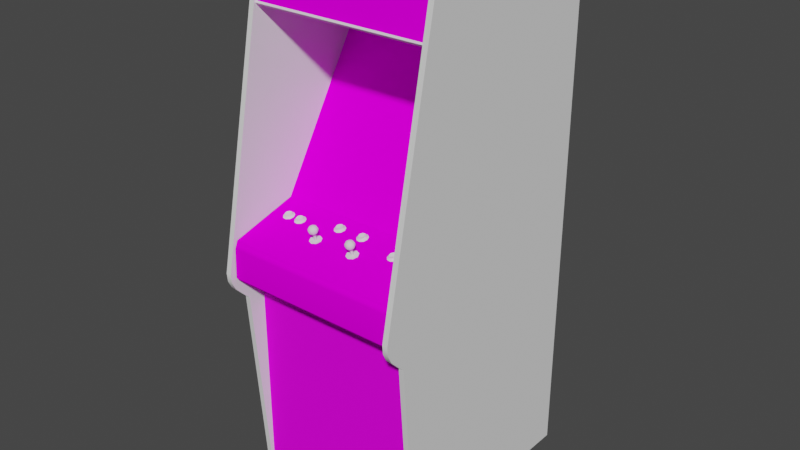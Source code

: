 # Source: cadash.blend  (saved by Blender 2.93.20; exported with 4.5.12 LTS)
import bpy
from mathutils import Matrix  # noqa: F401  (used for matrix-valued properties, if any)

bpy.ops.wm.read_factory_settings(use_empty=True)
scene = bpy.context.scene
scene.name = 'Scene'

# ---- images (referenced by path relative to the original .blend; pixels are not part of the script)
import os
ASSET_DIR = os.environ.get("B2B_ASSET_DIR", "")  # directory of the original .blend (textures are referenced by path, not embedded)
HERE = os.path.dirname(os.path.abspath(__file__))  # packed textures are extracted next to this script under _unpacked/

def load_image(name, relpath, width, height, colorspace="sRGB"):
    """Load a texture the original file referenced (path relative to the .blend, or extracted next to this script)."""
    p = next((c for c in (os.path.join(HERE, relpath), os.path.join(ASSET_DIR, relpath)) if relpath and os.path.exists(c)), "")
    if p:
        img = bpy.data.images.load(p, check_existing=True)
        img.name = name
    else:  # same state as the original file: an image datablock whose file is absent (Cycles renders it pink)
        img = bpy.data.images.new(name, width, height)
        img.source = "FILE"
        img.filepath = "//" + (relpath or name)
    img.colorspace_settings.name = colorspace
    return img
img_cadashmarqueemap_tiff = load_image('cadashmarqueemap.TIFF', 'cadashmarqueemap.TIFF', 1024, 1024, 'sRGB')
img_cadashmonitormap_tiff = load_image('cadashmonitormap.TIFF', 'cadashmonitormap.TIFF', 1024, 1024, 'sRGB')
img_cadashbezelmap_tiff = load_image('cadashbezelmap.TIFF', 'cadashbezelmap.TIFF', 1024, 1024, 'sRGB')
img_cadashcoindoormap_tiff = load_image('cadashcoindoormap.TIFF', 'cadashcoindoormap.TIFF', 1024, 1024, 'sRGB')
img_cadashcpomap_tiff = load_image('cadashcpomap.TIFF', 'cadashcpomap.TIFF', 1024, 1024, 'sRGB')

# ---- materials (node trees are filled in below, after node groups)
mat_cadashmarquee = bpy.data.materials.new('cadashmarquee')
mat_cadashmarquee.use_transparent_shadow = False
mat_cadashmarquee.roughness = 0.8807
mat_cadashmarquee.specular_intensity = 0.0
mat_cadashmonitor = bpy.data.materials.new('cadashmonitor')
mat_cadashmonitor.use_transparent_shadow = False
mat_cadashmonitor.roughness = 0.8807
mat_cadashmonitor.specular_intensity = 0.0
mat_cadashcabrear = bpy.data.materials.new('cadashcabrear')
mat_cadashcabrear.use_transparent_shadow = False
mat_cadashcabrear.roughness = 0.8807
mat_cadashcabrear.specular_intensity = 0.08627
mat_cadashbezel = bpy.data.materials.new('cadashbezel')
mat_cadashbezel.use_transparent_shadow = False
mat_cadashbezel.roughness = 0.8807
mat_cadashbezel.specular_intensity = 0.0
mat_cadashbluebuttons = bpy.data.materials.new('cadashbluebuttons')
mat_cadashbluebuttons.use_transparent_shadow = False
mat_cadashbluebuttons.roughness = 0.7934
mat_cadashbluebuttons.specular_intensity = 0.6275
mat_cadashredbuttons = bpy.data.materials.new('cadashredbuttons')
mat_cadashredbuttons.use_transparent_shadow = False
mat_cadashredbuttons.roughness = 0.7934
mat_cadashredbuttons.specular_intensity = 0.6275
mat_cadashwhitebuttons = bpy.data.materials.new('cadashwhitebuttons')
mat_cadashwhitebuttons.use_transparent_shadow = False
mat_cadashwhitebuttons.roughness = 0.7934
mat_cadashwhitebuttons.specular_intensity = 0.6275
mat_cadashcoindoor = bpy.data.materials.new('cadashcoindoor')
mat_cadashcoindoor.use_transparent_shadow = False
mat_cadashcoindoor.roughness = 0.8807
mat_cadashcoindoor.specular_intensity = 0.08627
mat_cadashcpo = bpy.data.materials.new('cadashcpo')
mat_cadashcpo.use_transparent_shadow = False
mat_cadashcpo.roughness = 0.8807
mat_cadashcpo.specular_intensity = 0.0
mat_cadashjoy1top = bpy.data.materials.new('cadashjoy1top')
mat_cadashjoy1top.use_transparent_shadow = False
mat_cadashjoy1top.roughness = 0.7934
mat_cadashjoy1top.specular_intensity = 0.6275
mat_cadashjoy1bottom = bpy.data.materials.new('cadashjoy1bottom')
mat_cadashjoy1bottom.use_transparent_shadow = False
mat_cadashjoy1bottom.roughness = 0.7934
mat_cadashjoy1bottom.specular_intensity = 0.6275
mat_cadashjoy2top = bpy.data.materials.new('cadashjoy2top')
mat_cadashjoy2top.use_transparent_shadow = False
mat_cadashjoy2top.roughness = 0.7934
mat_cadashjoy2top.specular_intensity = 0.6275
mat_cadashjoy2bottom = bpy.data.materials.new('cadashjoy2bottom')
mat_cadashjoy2bottom.use_transparent_shadow = False
mat_cadashjoy2bottom.roughness = 0.7934
mat_cadashjoy2bottom.specular_intensity = 0.6275
mat_cadashsideleftout = bpy.data.materials.new('cadashsideleftout')
mat_cadashsideleftout.use_transparent_shadow = False
mat_cadashsideleftout.roughness = 0.8807
mat_cadashsideleftout.specular_intensity = 0.08627
mat_cadashsideleftin = bpy.data.materials.new('cadashsideleftin')
mat_cadashsideleftin.use_transparent_shadow = False
mat_cadashsideleftin.roughness = 0.8807
mat_cadashsideleftin.specular_intensity = 0.0
mat_cadashtmoldleft = bpy.data.materials.new('cadashtmoldleft')
mat_cadashtmoldleft.use_transparent_shadow = False
mat_cadashtmoldleft.roughness = 0.8807
mat_cadashtmoldleft.specular_intensity = 0.6275
mat_cadashsiderightout = bpy.data.materials.new('cadashsiderightout')
mat_cadashsiderightout.use_transparent_shadow = False
mat_cadashsiderightout.roughness = 0.8807
mat_cadashsiderightout.specular_intensity = 0.08627
mat_cadashsiderightin = bpy.data.materials.new('cadashsiderightin')
mat_cadashsiderightin.use_transparent_shadow = False
mat_cadashsiderightin.roughness = 0.8807
mat_cadashsiderightin.specular_intensity = 0.0
mat_cadashtmoldright = bpy.data.materials.new('cadashtmoldright')
mat_cadashtmoldright.use_transparent_shadow = False
mat_cadashtmoldright.roughness = 0.8807
mat_cadashtmoldright.specular_intensity = 0.6275

# ---- node groups
ng_auto_smooth = bpy.data.node_groups.new('Auto Smooth', 'GeometryNodeTree')
_s = ng_auto_smooth.interface.new_socket(name='Geometry', in_out='OUTPUT', socket_type='NodeSocketGeometry')
_s = ng_auto_smooth.interface.new_socket(name='Geometry', in_out='INPUT', socket_type='NodeSocketGeometry')
_s = ng_auto_smooth.interface.new_socket(name='Angle', in_out='INPUT', socket_type='NodeSocketFloat')
_s.subtype = 'ANGLE'
_s.min_value = 0.0
_s.max_value = 3.142
ng_auto_smooth.is_modifier = True
_N = ng_auto_smooth.nodes; _L = ng_auto_smooth.links
n0 = _N.new('NodeGroupOutput'); n0.name = 'Group Output'; n0.location = (480, -100)
n1 = _N.new('NodeGroupInput'); n1.name = 'Group Input'; n1.location = (-420, -300)
n2 = _N.new('NodeGroupInput'); n2.name = 'Group Input.001'; n2.location = (-60, -100)
n3 = _N.new('GeometryNodeSetShadeSmooth'); n3.name = 'Set Shade Smooth'; n3.location = (120, -100)
n3.domain = 'EDGE'
n4 = _N.new('GeometryNodeSetShadeSmooth'); n4.name = 'Set Shade Smooth.001'; n4.location = (300, -100)
n5 = _N.new('GeometryNodeInputMeshEdgeAngle'); n5.name = 'Edge Angle'; n5.location = (-420, -220)
n6 = _N.new('GeometryNodeInputEdgeSmooth'); n6.name = 'Is Edge Smooth'; n6.location = (-60, -160)
n7 = _N.new('GeometryNodeInputShadeSmooth'); n7.name = 'Is Face Smooth'; n7.location = (-240, -340)
n8 = _N.new('FunctionNodeBooleanMath'); n8.name = 'Boolean Math'; n8.location = (-60, -220)
n9 = _N.new('FunctionNodeCompare'); n9.name = 'Compare'; n9.location = (-240, -180)
n9.operation = 'LESS_EQUAL'
_L.new(n5.outputs[0], n9.inputs[0])
_L.new(n4.outputs[0], n0.inputs[0])
_L.new(n1.outputs[1], n9.inputs[1])
_L.new(n9.outputs[0], n8.inputs[0])
_L.new(n7.outputs[0], n8.inputs[1])
_L.new(n2.outputs[0], n3.inputs[0])
_L.new(n6.outputs[0], n3.inputs[1])
_L.new(n3.outputs[0], n4.inputs[0])
_L.new(n8.outputs[0], n3.inputs[2])
n0.is_active_output = True

# ---- material node trees
mat_cadashmarquee.use_nodes = True; mat_cadashmarquee.node_tree.nodes.clear()
_N = mat_cadashmarquee.node_tree.nodes; _L = mat_cadashmarquee.node_tree.links
n0 = _N.new('ShaderNodeBsdfPrincipled'); n0.name = 'Principled BSDF'; n0.location = (10, 300)
n0.distribution = 'GGX'
n0.subsurface_method = 'BURLEY'
n0.inputs[2].default_value = 0.8807
n0.inputs[3].default_value = 1.45
n0.inputs[13].default_value = 0.0
n0.inputs[27].default_value = (0.0, 0.0, 0.0, 1.0)
n0.inputs[28].default_value = 1.0
n1 = _N.new('ShaderNodeOutputMaterial'); n1.name = 'Material Output'; n1.location = (300, 300)
n2 = _N.new('ShaderNodeTexImage'); n2.name = 'Image Texture'; n2.location = (-300, 600)
n2.image = img_cadashmarqueemap_tiff
_L.new(n0.outputs[0], n1.inputs[0])
_L.new(n2.outputs[0], n0.inputs[0])
n1.is_active_output = True
mat_cadashmonitor.use_nodes = True; mat_cadashmonitor.node_tree.nodes.clear()
_N = mat_cadashmonitor.node_tree.nodes; _L = mat_cadashmonitor.node_tree.links
n0 = _N.new('ShaderNodeBsdfPrincipled'); n0.name = 'Principled BSDF'; n0.location = (10, 300)
n0.distribution = 'GGX'
n0.subsurface_method = 'BURLEY'
n0.inputs[2].default_value = 0.8807
n0.inputs[3].default_value = 1.45
n0.inputs[13].default_value = 0.0
n0.inputs[27].default_value = (0.0, 0.0, 0.0, 1.0)
n0.inputs[28].default_value = 1.0
n1 = _N.new('ShaderNodeOutputMaterial'); n1.name = 'Material Output'; n1.location = (300, 300)
n2 = _N.new('ShaderNodeTexImage'); n2.name = 'Image Texture'; n2.location = (-300, 600)
n2.image = img_cadashmonitormap_tiff
_L.new(n0.outputs[0], n1.inputs[0])
_L.new(n2.outputs[0], n0.inputs[0])
n1.is_active_output = True
mat_cadashcabrear.use_nodes = True; mat_cadashcabrear.node_tree.nodes.clear()
_N = mat_cadashcabrear.node_tree.nodes; _L = mat_cadashcabrear.node_tree.links
n0 = _N.new('ShaderNodeBsdfPrincipled'); n0.name = 'Principled BSDF'; n0.location = (10, 300)
n0.distribution = 'GGX'
n0.subsurface_method = 'BURLEY'
n0.inputs[2].default_value = 0.8807
n0.inputs[3].default_value = 1.45
n0.inputs[13].default_value = 0.08627
n0.inputs[27].default_value = (0.0, 0.0, 0.0, 1.0)
n0.inputs[28].default_value = 1.0
n1 = _N.new('ShaderNodeOutputMaterial'); n1.name = 'Material Output'; n1.location = (300, 300)
_L.new(n0.outputs[0], n1.inputs[0])
n1.is_active_output = True
mat_cadashbezel.use_nodes = True; mat_cadashbezel.node_tree.nodes.clear()
_N = mat_cadashbezel.node_tree.nodes; _L = mat_cadashbezel.node_tree.links
n0 = _N.new('ShaderNodeBsdfPrincipled'); n0.name = 'Principled BSDF'; n0.location = (10, 300)
n0.distribution = 'GGX'
n0.subsurface_method = 'BURLEY'
n0.inputs[2].default_value = 0.8807
n0.inputs[3].default_value = 1.45
n0.inputs[13].default_value = 0.0
n0.inputs[27].default_value = (0.0, 0.0, 0.0, 1.0)
n0.inputs[28].default_value = 1.0
n1 = _N.new('ShaderNodeOutputMaterial'); n1.name = 'Material Output'; n1.location = (300, 300)
n2 = _N.new('ShaderNodeTexImage'); n2.name = 'Image Texture'; n2.location = (-300, 600)
n2.image = img_cadashbezelmap_tiff
_L.new(n0.outputs[0], n1.inputs[0])
_L.new(n2.outputs[0], n0.inputs[0])
n1.is_active_output = True
mat_cadashbluebuttons.use_nodes = True; mat_cadashbluebuttons.node_tree.nodes.clear()
_N = mat_cadashbluebuttons.node_tree.nodes; _L = mat_cadashbluebuttons.node_tree.links
n0 = _N.new('ShaderNodeBsdfPrincipled'); n0.name = 'Principled BSDF'; n0.location = (10, 300)
n0.distribution = 'GGX'
n0.subsurface_method = 'BURLEY'
n0.inputs[2].default_value = 0.7934
n0.inputs[3].default_value = 1.45
n0.inputs[13].default_value = 0.6275
n0.inputs[27].default_value = (0.0, 0.0, 0.0, 1.0)
n0.inputs[28].default_value = 1.0
n1 = _N.new('ShaderNodeOutputMaterial'); n1.name = 'Material Output'; n1.location = (300, 300)
_L.new(n0.outputs[0], n1.inputs[0])
n1.is_active_output = True
mat_cadashredbuttons.use_nodes = True; mat_cadashredbuttons.node_tree.nodes.clear()
_N = mat_cadashredbuttons.node_tree.nodes; _L = mat_cadashredbuttons.node_tree.links
n0 = _N.new('ShaderNodeBsdfPrincipled'); n0.name = 'Principled BSDF'; n0.location = (10, 300)
n0.distribution = 'GGX'
n0.subsurface_method = 'BURLEY'
n0.inputs[2].default_value = 0.7934
n0.inputs[3].default_value = 1.45
n0.inputs[13].default_value = 0.6275
n0.inputs[27].default_value = (0.0, 0.0, 0.0, 1.0)
n0.inputs[28].default_value = 1.0
n1 = _N.new('ShaderNodeOutputMaterial'); n1.name = 'Material Output'; n1.location = (300, 300)
_L.new(n0.outputs[0], n1.inputs[0])
n1.is_active_output = True
mat_cadashwhitebuttons.use_nodes = True; mat_cadashwhitebuttons.node_tree.nodes.clear()
_N = mat_cadashwhitebuttons.node_tree.nodes; _L = mat_cadashwhitebuttons.node_tree.links
n0 = _N.new('ShaderNodeBsdfPrincipled'); n0.name = 'Principled BSDF'; n0.location = (10, 300)
n0.distribution = 'GGX'
n0.subsurface_method = 'BURLEY'
n0.inputs[2].default_value = 0.7934
n0.inputs[3].default_value = 1.45
n0.inputs[13].default_value = 0.6275
n0.inputs[27].default_value = (0.0, 0.0, 0.0, 1.0)
n0.inputs[28].default_value = 1.0
n1 = _N.new('ShaderNodeOutputMaterial'); n1.name = 'Material Output'; n1.location = (300, 300)
_L.new(n0.outputs[0], n1.inputs[0])
n1.is_active_output = True
mat_cadashcoindoor.use_nodes = True; mat_cadashcoindoor.node_tree.nodes.clear()
_N = mat_cadashcoindoor.node_tree.nodes; _L = mat_cadashcoindoor.node_tree.links
n0 = _N.new('ShaderNodeBsdfPrincipled'); n0.name = 'Principled BSDF'; n0.location = (10, 300)
n0.distribution = 'GGX'
n0.subsurface_method = 'BURLEY'
n0.inputs[2].default_value = 0.8807
n0.inputs[3].default_value = 1.45
n0.inputs[13].default_value = 0.08627
n0.inputs[27].default_value = (0.0, 0.0, 0.0, 1.0)
n0.inputs[28].default_value = 1.0
n1 = _N.new('ShaderNodeOutputMaterial'); n1.name = 'Material Output'; n1.location = (300, 300)
n2 = _N.new('ShaderNodeTexImage'); n2.name = 'Image Texture'; n2.location = (-300, 600)
n2.image = img_cadashcoindoormap_tiff
_L.new(n0.outputs[0], n1.inputs[0])
_L.new(n2.outputs[0], n0.inputs[0])
n1.is_active_output = True
mat_cadashcpo.use_nodes = True; mat_cadashcpo.node_tree.nodes.clear()
_N = mat_cadashcpo.node_tree.nodes; _L = mat_cadashcpo.node_tree.links
n0 = _N.new('ShaderNodeBsdfPrincipled'); n0.name = 'Principled BSDF'; n0.location = (10, 300)
n0.distribution = 'GGX'
n0.subsurface_method = 'BURLEY'
n0.inputs[2].default_value = 0.8807
n0.inputs[3].default_value = 1.45
n0.inputs[13].default_value = 0.0
n0.inputs[27].default_value = (0.0, 0.0, 0.0, 1.0)
n0.inputs[28].default_value = 1.0
n1 = _N.new('ShaderNodeOutputMaterial'); n1.name = 'Material Output'; n1.location = (300, 300)
n2 = _N.new('ShaderNodeTexImage'); n2.name = 'Image Texture'; n2.location = (-300, 600)
n2.image = img_cadashcpomap_tiff
_L.new(n0.outputs[0], n1.inputs[0])
_L.new(n2.outputs[0], n0.inputs[0])
n1.is_active_output = True
mat_cadashjoy1top.use_nodes = True; mat_cadashjoy1top.node_tree.nodes.clear()
_N = mat_cadashjoy1top.node_tree.nodes; _L = mat_cadashjoy1top.node_tree.links
n0 = _N.new('ShaderNodeBsdfPrincipled'); n0.name = 'Principled BSDF'; n0.location = (10, 300)
n0.distribution = 'GGX'
n0.subsurface_method = 'BURLEY'
n0.inputs[2].default_value = 0.7934
n0.inputs[3].default_value = 1.45
n0.inputs[13].default_value = 0.6275
n0.inputs[27].default_value = (0.0, 0.0, 0.0, 1.0)
n0.inputs[28].default_value = 1.0
n1 = _N.new('ShaderNodeOutputMaterial'); n1.name = 'Material Output'; n1.location = (300, 300)
_L.new(n0.outputs[0], n1.inputs[0])
n1.is_active_output = True
mat_cadashjoy1bottom.use_nodes = True; mat_cadashjoy1bottom.node_tree.nodes.clear()
_N = mat_cadashjoy1bottom.node_tree.nodes; _L = mat_cadashjoy1bottom.node_tree.links
n0 = _N.new('ShaderNodeBsdfPrincipled'); n0.name = 'Principled BSDF'; n0.location = (10, 300)
n0.distribution = 'GGX'
n0.subsurface_method = 'BURLEY'
n0.inputs[2].default_value = 0.7934
n0.inputs[3].default_value = 1.45
n0.inputs[13].default_value = 0.6275
n0.inputs[27].default_value = (0.0, 0.0, 0.0, 1.0)
n0.inputs[28].default_value = 1.0
n1 = _N.new('ShaderNodeOutputMaterial'); n1.name = 'Material Output'; n1.location = (300, 300)
_L.new(n0.outputs[0], n1.inputs[0])
n1.is_active_output = True
mat_cadashjoy2top.use_nodes = True; mat_cadashjoy2top.node_tree.nodes.clear()
_N = mat_cadashjoy2top.node_tree.nodes; _L = mat_cadashjoy2top.node_tree.links
n0 = _N.new('ShaderNodeBsdfPrincipled'); n0.name = 'Principled BSDF'; n0.location = (10, 300)
n0.distribution = 'GGX'
n0.subsurface_method = 'BURLEY'
n0.inputs[2].default_value = 0.7934
n0.inputs[3].default_value = 1.45
n0.inputs[13].default_value = 0.6275
n0.inputs[27].default_value = (0.0, 0.0, 0.0, 1.0)
n0.inputs[28].default_value = 1.0
n1 = _N.new('ShaderNodeOutputMaterial'); n1.name = 'Material Output'; n1.location = (300, 300)
_L.new(n0.outputs[0], n1.inputs[0])
n1.is_active_output = True
mat_cadashjoy2bottom.use_nodes = True; mat_cadashjoy2bottom.node_tree.nodes.clear()
_N = mat_cadashjoy2bottom.node_tree.nodes; _L = mat_cadashjoy2bottom.node_tree.links
n0 = _N.new('ShaderNodeBsdfPrincipled'); n0.name = 'Principled BSDF'; n0.location = (10, 300)
n0.distribution = 'GGX'
n0.subsurface_method = 'BURLEY'
n0.inputs[2].default_value = 0.7934
n0.inputs[3].default_value = 1.45
n0.inputs[13].default_value = 0.6275
n0.inputs[27].default_value = (0.0, 0.0, 0.0, 1.0)
n0.inputs[28].default_value = 1.0
n1 = _N.new('ShaderNodeOutputMaterial'); n1.name = 'Material Output'; n1.location = (300, 300)
_L.new(n0.outputs[0], n1.inputs[0])
n1.is_active_output = True
mat_cadashsideleftout.use_nodes = True; mat_cadashsideleftout.node_tree.nodes.clear()
_N = mat_cadashsideleftout.node_tree.nodes; _L = mat_cadashsideleftout.node_tree.links
n0 = _N.new('ShaderNodeBsdfPrincipled'); n0.name = 'Principled BSDF'; n0.location = (10, 300)
n0.distribution = 'GGX'
n0.subsurface_method = 'BURLEY'
n0.inputs[2].default_value = 0.8807
n0.inputs[3].default_value = 1.45
n0.inputs[13].default_value = 0.08627
n0.inputs[27].default_value = (0.0, 0.0, 0.0, 1.0)
n0.inputs[28].default_value = 1.0
n1 = _N.new('ShaderNodeOutputMaterial'); n1.name = 'Material Output'; n1.location = (300, 300)
_L.new(n0.outputs[0], n1.inputs[0])
n1.is_active_output = True
mat_cadashsideleftin.use_nodes = True; mat_cadashsideleftin.node_tree.nodes.clear()
_N = mat_cadashsideleftin.node_tree.nodes; _L = mat_cadashsideleftin.node_tree.links
n0 = _N.new('ShaderNodeBsdfPrincipled'); n0.name = 'Principled BSDF'; n0.location = (10, 300)
n0.distribution = 'GGX'
n0.subsurface_method = 'BURLEY'
n0.inputs[2].default_value = 0.8807
n0.inputs[3].default_value = 1.45
n0.inputs[13].default_value = 0.0
n0.inputs[27].default_value = (0.0, 0.0, 0.0, 1.0)
n0.inputs[28].default_value = 1.0
n1 = _N.new('ShaderNodeOutputMaterial'); n1.name = 'Material Output'; n1.location = (300, 300)
_L.new(n0.outputs[0], n1.inputs[0])
n1.is_active_output = True
mat_cadashtmoldleft.use_nodes = True; mat_cadashtmoldleft.node_tree.nodes.clear()
_N = mat_cadashtmoldleft.node_tree.nodes; _L = mat_cadashtmoldleft.node_tree.links
n0 = _N.new('ShaderNodeBsdfPrincipled'); n0.name = 'Principled BSDF'; n0.location = (10, 300)
n0.distribution = 'GGX'
n0.subsurface_method = 'BURLEY'
n0.inputs[2].default_value = 0.8807
n0.inputs[3].default_value = 1.45
n0.inputs[13].default_value = 0.6275
n0.inputs[27].default_value = (0.0, 0.0, 0.0, 1.0)
n0.inputs[28].default_value = 1.0
n1 = _N.new('ShaderNodeOutputMaterial'); n1.name = 'Material Output'; n1.location = (300, 300)
_L.new(n0.outputs[0], n1.inputs[0])
n1.is_active_output = True
mat_cadashsiderightout.use_nodes = True; mat_cadashsiderightout.node_tree.nodes.clear()
_N = mat_cadashsiderightout.node_tree.nodes; _L = mat_cadashsiderightout.node_tree.links
n0 = _N.new('ShaderNodeBsdfPrincipled'); n0.name = 'Principled BSDF'; n0.location = (10, 300)
n0.distribution = 'GGX'
n0.subsurface_method = 'BURLEY'
n0.inputs[2].default_value = 0.8807
n0.inputs[3].default_value = 1.45
n0.inputs[13].default_value = 0.08627
n0.inputs[27].default_value = (0.0, 0.0, 0.0, 1.0)
n0.inputs[28].default_value = 1.0
n1 = _N.new('ShaderNodeOutputMaterial'); n1.name = 'Material Output'; n1.location = (300, 300)
_L.new(n0.outputs[0], n1.inputs[0])
n1.is_active_output = True
mat_cadashsiderightin.use_nodes = True; mat_cadashsiderightin.node_tree.nodes.clear()
_N = mat_cadashsiderightin.node_tree.nodes; _L = mat_cadashsiderightin.node_tree.links
n0 = _N.new('ShaderNodeBsdfPrincipled'); n0.name = 'Principled BSDF'; n0.location = (10, 300)
n0.distribution = 'GGX'
n0.subsurface_method = 'BURLEY'
n0.inputs[2].default_value = 0.8807
n0.inputs[3].default_value = 1.45
n0.inputs[13].default_value = 0.0
n0.inputs[27].default_value = (0.0, 0.0, 0.0, 1.0)
n0.inputs[28].default_value = 1.0
n1 = _N.new('ShaderNodeOutputMaterial'); n1.name = 'Material Output'; n1.location = (300, 300)
_L.new(n0.outputs[0], n1.inputs[0])
n1.is_active_output = True
mat_cadashtmoldright.use_nodes = True; mat_cadashtmoldright.node_tree.nodes.clear()
_N = mat_cadashtmoldright.node_tree.nodes; _L = mat_cadashtmoldright.node_tree.links
n0 = _N.new('ShaderNodeBsdfPrincipled'); n0.name = 'Principled BSDF'; n0.location = (10, 300)
n0.distribution = 'GGX'
n0.subsurface_method = 'BURLEY'
n0.inputs[2].default_value = 0.8807
n0.inputs[3].default_value = 1.45
n0.inputs[13].default_value = 0.6275
n0.inputs[27].default_value = (0.0, 0.0, 0.0, 1.0)
n0.inputs[28].default_value = 1.0
n1 = _N.new('ShaderNodeOutputMaterial'); n1.name = 'Material Output'; n1.location = (300, 300)
_L.new(n0.outputs[0], n1.inputs[0])
n1.is_active_output = True

# ---- world
world_world = bpy.data.worlds.new('World'); scene.world = world_world
world_world.use_nodes = True; world_world.node_tree.nodes.clear()
_N = world_world.node_tree.nodes; _L = world_world.node_tree.links
n0 = _N.new('ShaderNodeOutputWorld'); n0.name = 'World Output'; n0.location = (300, 300)
n1 = _N.new('ShaderNodeBackground'); n1.name = 'Background'; n1.location = (10, 300)
n1.inputs[0].default_value = (0.05088, 0.05088, 0.05088, 1.0)
_L.new(n1.outputs[0], n0.inputs[0])
n0.is_active_output = True
world_world.color = (0.05088, 0.05088, 0.05088)
world_world.use_sun_shadow = False
world_world.sun_shadow_jitter_overblur = 0.0

# ---- meshes
me_cadash = bpy.data.meshes.new('cadash')
me_cadash.from_pydata([(0.306, 0.6196, 0.03308), (0.306, 0.8087, -0.002882), (-0.293, 0.6196, 0.03308), (-0.293, 0.8087, -0.002882), (-0.2605, 0.01669, -0.139), (-0.08807, 0.01669, -0.139), (-0.08807, 0.1602, -0.1792), (-0.2605, 0.1401, -0.2129), (0.0844, 0.1602, -0.1792), (0.2569, 0.1401, -0.2129), (0.2569, 0.2634, -0.2871), (0.0844, 0.3868, -0.361), (-0.08807, 0.3868, -0.361), (-0.08807, 0.2835, -0.2535), (0.0844, 0.2835, -0.2535), (-0.2605, 0.2634, -0.2871), (0.0844, 0.01669, -0.139), (-0.2605, 0.3868, -0.361), (0.2569, 0.01669, -0.139), (0.2569, 0.3868, -0.361), (-0.2946, -0.9768, -0.6487), (-0.2946, 0.6896, -0.6487), (0.3048, -0.9768, -0.6487), (0.3048, 0.6896, -0.6487), (-0.2946, 0.8157, -0.002495), (0.3048, 0.8029, 0.001372), (-0.2946, 0.8126, 0.00988), (-0.2946, 0.8029, 0.001372), (0.3048, 0.8126, 0.00988), (0.3048, 0.8157, -0.002495), (0.3041, -0.01579, -0.05393), (-0.2942, 0.5074, -0.371), (-0.2942, -0.01579, -0.05393), (0.3041, 0.5074, -0.371), (0.3025, -0.969, -0.6328), (0.3025, 0.6668, -0.6328), (-0.2919, -0.969, -0.6328), (-0.2919, 0.8033, -0.01912), (-0.2919, 0.6668, -0.6328), (0.3025, 0.8033, -0.01912), (-0.2292, -0.02353, 0.01491), (-0.2207, -0.02082, 0.0238), (-0.2277, -0.02198, 0.02767), (-0.2277, -0.02701, 0.02767), (-0.2358, -0.02159, 0.02651), (-0.2199, -0.02159, 0.006786), (-0.2277, -0.02043, 0.002532), (-0.2358, -0.01618, 0.006013), (-0.2366, -0.02082, 0.004079), (-0.2199, -0.02585, 0.02303), (-0.2168, -0.02353, 0.01491), (-0.2424, -0.02469, 0.01916), (-0.2424, -0.02237, 0.01065), (-0.2478, -0.02507, 0.007946), (-0.2478, -0.02817, 0.02071), (-0.2393, -0.03087, 0.03038), (-0.2366, -0.02662, 0.02612), (-0.2412, -0.02005, 0.02032), (-0.2153, -0.02971, 0.02612), (-0.2153, -0.02353, 0.002532), (-0.2412, -0.01773, 0.0122), (-0.2207, -0.01695, 0.00872), (-0.2277, -0.01579, 0.004852), (-0.2265, -0.03126, 0.03231), (-0.2107, -0.02662, 0.01413), (-0.2265, -0.02198, -0.004042), (-0.2393, -0.02237, -0.001722), (-0.2176, -0.01889, 0.01607), (-0.1735, -0.02082, 0.0238), (-0.1704, -0.01889, 0.01607), (-0.182, -0.02353, 0.01491), (-0.1952, -0.02237, 0.01065), (-0.1952, -0.02469, 0.01916), (-0.1697, -0.02353, 0.01491), (-0.1728, -0.02585, 0.02303), (-0.1681, -0.02971, 0.02612), (-0.1894, -0.02662, 0.02612), (-0.1805, -0.02701, 0.02767), (-0.1805, -0.02043, 0.002532), (-0.1894, -0.02082, 0.004079), (-0.1728, -0.02159, 0.006786), (-0.1635, -0.02662, 0.01413), (-0.1805, -0.02198, 0.02767), (-0.1886, -0.02159, 0.02651), (-0.1921, -0.03087, 0.03038), (-0.2006, -0.02507, 0.007946), (-0.1793, -0.02198, -0.004042), (-0.194, -0.01773, 0.0122), (-0.194, -0.02005, 0.02032), (-0.1805, -0.01579, 0.004852), (-0.1886, -0.01618, 0.006013), (-0.1735, -0.01695, 0.00872), (-0.1793, -0.03126, 0.03231), (-0.2006, -0.02817, 0.02071), (-0.1681, -0.02353, 0.002532), (-0.1921, -0.02237, -0.001722), (0.1935, -0.01889, 0.01607), (0.1819, -0.02353, 0.01491), (0.1691, -0.02237, 0.01065), (0.1691, -0.02469, 0.01916), (0.1946, -0.02353, 0.01491), (0.1915, -0.02585, 0.02303), (0.1958, -0.02971, 0.02612), (0.1749, -0.02662, 0.02612), (0.1834, -0.02701, 0.02767), (0.1908, -0.02082, 0.0238), (0.1834, -0.02043, 0.002532), (0.1749, -0.02082, 0.004079), (0.1915, -0.02159, 0.006786), (0.2004, -0.02662, 0.01413), (0.1834, -0.02198, 0.02767), (0.1753, -0.02159, 0.02651), (0.1718, -0.03087, 0.03038), (0.1633, -0.02507, 0.007946), (0.1846, -0.02198, -0.004042), (0.1699, -0.01773, 0.0122), (0.1699, -0.02005, 0.02032), (0.1834, -0.01579, 0.004852), (0.1753, -0.01618, 0.006013), (0.1908, -0.01695, 0.00872), (0.1846, -0.03126, 0.03231), (0.1633, -0.02817, 0.02071), (0.1958, -0.02353, 0.002532), (0.1718, -0.02237, -0.001722), (0.2321, -0.02198, 0.02767), (0.2306, -0.02353, 0.01491), (0.2395, -0.02082, 0.0238), (0.2325, -0.02701, 0.02767), (0.2403, -0.02585, 0.02303), (0.2433, -0.02353, 0.01491), (0.2422, -0.01889, 0.01607), (0.2403, -0.02159, 0.006786), (0.2325, -0.02043, 0.002532), (0.2236, -0.02082, 0.004079), (0.2178, -0.02469, 0.01916), (0.2178, -0.02237, 0.01065), (0.2124, -0.02507, 0.007946), (0.2124, -0.02817, 0.02071), (0.2205, -0.03087, 0.03038), (0.2236, -0.02662, 0.02612), (0.2333, -0.02198, -0.004042), (0.2205, -0.02237, -0.001722), (0.2449, -0.02971, 0.02612), (0.224, -0.01618, 0.006013), (0.2395, -0.01695, 0.00872), (0.2321, -0.01579, 0.004852), (0.2333, -0.03126, 0.03231), (0.2491, -0.02662, 0.01413), (0.2449, -0.02353, 0.002532), (0.224, -0.02159, 0.02651), (0.219, -0.02005, 0.02032), (0.219, -0.01773, 0.0122), (-0.04167, -0.0154, 0.003692), (-0.04321, -0.01695, -0.009456), (-0.05481, -0.01347, -0.003655), (-0.04979, -0.01502, 0.002145), (-0.03432, -0.01424, -0.000175), (-0.04128, -0.02043, 0.003305), (-0.04128, -0.01386, -0.02144), (-0.05017, -0.01424, -0.0199), (-0.04979, -0.009604, -0.01796), (-0.03354, -0.01502, -0.01719), (-0.03354, -0.01927, -0.0009484), (-0.03045, -0.01734, -0.009069), (-0.03161, -0.01231, -0.007909), (-0.03432, -0.01038, -0.01526), (-0.06139, -0.0185, -0.01603), (-0.06139, -0.02159, -0.003655), (-0.05597, -0.01811, -0.004816), (-0.05017, -0.02005, 0.001759), (-0.05327, -0.0243, 0.006013), (-0.04051, -0.0154, -0.02802), (-0.05327, -0.01579, -0.0257), (-0.05597, -0.01618, -0.01332), (-0.0289, -0.02314, 0.002145), (-0.05481, -0.01115, -0.01178), (-0.04167, -0.009218, -0.01951), (-0.04051, -0.02469, 0.008333), (-0.02465, -0.02005, -0.009843), (-0.0289, -0.01695, -0.02144), (0.05385, -0.01424, -0.000175), (0.04496, -0.01695, -0.009456), (0.0322, -0.01618, -0.01332), (0.0322, -0.01811, -0.004816), (0.03336, -0.01347, -0.003655), (0.05772, -0.01734, -0.009069), (0.05463, -0.01927, -0.0009484), (0.05927, -0.02314, 0.002145), (0.038, -0.02005, 0.001759), (0.04689, -0.02043, 0.003306), (0.05656, -0.01231, -0.007909), (0.04689, -0.01386, -0.02144), (0.038, -0.01424, -0.0199), (0.03877, -0.009604, -0.01796), (0.03336, -0.01115, -0.01178), (0.05463, -0.01502, -0.01719), (0.06352, -0.02005, -0.009843), (0.04689, -0.009218, -0.01951), (0.03877, -0.01502, 0.002145), (0.04689, -0.0154, 0.003692), (0.03529, -0.0243, 0.006013), (0.02678, -0.0185, -0.01603), (0.04805, -0.0154, -0.02802), (0.05385, -0.01038, -0.01526), (0.04805, -0.02469, 0.008333), (0.02678, -0.02159, -0.003655), (0.05927, -0.01695, -0.02144), (0.03529, -0.01579, -0.0257), (0.3044, -0.976, 0.07717), (0.3044, -0.2037, 0.07756), (-0.2938, -0.2037, 0.07756), (-0.2938, -0.976, 0.07717), (0.3068, -0.008057, -0.0578), (-0.2915, -0.008057, -0.0578), (-0.2915, -0.06877, 0.1723), (0.3068, -0.1898, 0.1858), (-0.2915, -0.09314, 0.182), (0.3068, -0.2033, 0.07291), (-0.2915, -0.203, 0.1769), (-0.2915, -0.2033, 0.07291), (-0.2915, -0.1898, 0.1858), (0.3068, -0.203, 0.1769), (0.3068, -0.09314, 0.182), (0.3068, -0.06877, 0.1723), (-0.08382, 0.009345, 0.06441), (-0.08188, 0.01012, 0.07291), (-0.07995, 0.01128, 0.06866), (-0.06796, 0.009345, 0.06441), (-0.0757, 0.01012, 0.06131), (-0.0757, 0.01167, 0.06711), (-0.08382, 0.005091, 0.07988), (-0.0757, 0.004318, 0.08297), (-0.0757, 0.008572, 0.07872), (-0.08691, 0.007411, 0.07214), (-0.06912, 0.006638, 0.0791), (-0.06448, 0.007025, 0.07214), (-0.0699, 0.01012, 0.07291), (-0.07299, 0.01012, 0.07601), (-0.07376, 0.01128, 0.0733), (-0.07415, 0.01089, 0.07485), (-0.07724, 0.01089, 0.07485), (-0.0757, 0.01089, 0.07523), (-0.07415, 0.01167, 0.07175), (-0.0757, 0.01205, 0.07137), (-0.0757, 0.01167, 0.0733), (-0.07724, 0.01167, 0.07175), (-0.07802, 0.01128, 0.0733), (-0.08614, -0.01231, 0.07756), (-0.0757, -0.01347, 0.08181), (-0.0757, -0.007671, 0.08529), (-0.06448, -0.01038, 0.0791), (-0.05945, -0.003417, 0.06943), (-0.06448, -0.003417, 0.08104), (-0.08188, -0.01424, 0.06015), (-0.09001, -0.009991, 0.06789), (-0.08614, -0.007284, 0.05783), (-0.0757, -0.006124, 0.05397), (-0.06564, -0.007284, 0.05783), (-0.07995, 0.008958, 0.07717), (-0.07144, 0.01128, 0.06866), (-0.0757, -0.01386, 0.05783), (-0.06603, 0.002384, 0.08104), (-0.08459, -0.01579, 0.06634), (-0.06139, -0.009991, 0.06789), (-0.06719, -0.0154, 0.07523), (-0.061, 0.003157, 0.07098), (-0.06526, 0.005478, 0.06093), (-0.08188, -0.01734, 0.07214), (-0.0873, -0.000323, 0.05822), (-0.09078, 0.003157, 0.07098), (-0.08614, 0.005478, 0.06093), (-0.0757, 0.0008371, 0.05358), (-0.09233, -0.003417, 0.06943), (-0.08614, 0.0004505, 0.08142), (-0.0757, 0.006638, 0.05667), (-0.0641, -0.000323, 0.05822), (-0.0873, -0.006124, 0.08065), (-0.0757, -0.0007097, 0.08529), (-0.0757, -0.01811, 0.07485), (-0.09619, -0.03861, 0.06015), (-0.09001, -0.04209, 0.07407), (-0.07879, -0.03938, 0.06325), (-0.0757, -0.03358, 0.04082), (-0.09001, -0.03474, 0.04662), (-0.07144, -0.01579, 0.06634), (-0.05559, -0.03861, 0.06015), (-0.06139, -0.03474, 0.04662), (-0.0757, -0.04364, 0.07988), (-0.06139, -0.04209, 0.07407), (-0.07299, -0.03938, 0.06325), (-0.07299, -0.01657, 0.06905), (-0.06719, -0.01579, 0.06634), (-0.07144, -0.03861, 0.06015), (-0.07879, -0.03783, 0.05745), (-0.07995, -0.03861, 0.06015), (-0.0757, -0.03745, 0.05629), (-0.07995, -0.01579, 0.06634), (-0.07879, -0.01657, 0.06905), (-0.07879, -0.01502, 0.06325), (-0.0757, -0.01502, 0.06209), (-0.06951, -0.01734, 0.07214), (-0.06951, -0.01424, 0.06015), (-0.0757, -0.03938, 0.06441), (-0.0757, -0.01695, 0.07021), (-0.07299, -0.03783, 0.05745), (-0.07299, -0.01502, 0.06325), (0.0759, 0.009345, 0.06441), (0.06778, 0.01012, 0.06131), (0.06778, 0.01167, 0.06711), (0.06004, 0.009345, 0.06441), (0.05656, 0.007411, 0.07214), (0.06159, 0.01012, 0.07291), (0.06352, 0.01128, 0.06866), (0.06004, 0.005091, 0.07988), (0.06778, 0.004318, 0.08297), (0.06778, 0.008572, 0.07872), (0.07474, 0.006638, 0.0791), (0.07899, 0.007411, 0.07214), (0.07396, 0.01012, 0.07291), (0.07087, 0.01012, 0.07601), (0.0701, 0.01128, 0.0733), (0.06932, 0.01089, 0.07485), (0.06623, 0.01089, 0.07485), (0.06778, 0.01089, 0.07523), (0.06932, 0.01167, 0.07175), (0.06778, 0.01205, 0.07137), (0.06584, 0.01128, 0.0733), (0.06778, 0.01167, 0.0733), (0.06623, 0.01167, 0.07175), (0.05772, -0.01231, 0.07756), (0.06778, -0.01347, 0.08181), (0.06778, -0.007284, 0.08529), (0.07899, -0.01038, 0.0791), (0.0844, -0.003417, 0.06943), (0.07938, -0.003417, 0.08104), (0.05347, -0.009991, 0.06789), (0.05772, -0.007284, 0.05783), (0.06778, -0.006124, 0.05397), (0.07783, -0.007284, 0.05783), (0.06352, 0.008958, 0.07717), (0.07203, 0.01128, 0.06866), (0.06778, -0.01386, 0.05783), (0.07744, 0.002384, 0.08104), (0.07667, -0.01579, 0.06634), (0.08208, -0.009991, 0.06789), (0.07396, -0.01424, 0.06015), (0.07628, -0.0154, 0.07523), (0.06778, -0.01695, 0.07021), (0.08286, 0.003157, 0.07098), (0.07822, 0.005478, 0.06093), (0.06778, 0.0008371, 0.05358), (0.05733, 0.005478, 0.06093), (0.06778, 0.006638, 0.05667), (0.07938, -0.000323, 0.05822), (0.05115, -0.003417, 0.06943), (0.05733, 0.0004505, 0.08142), (0.05308, 0.003157, 0.07098), (0.05617, -0.000323, 0.05822), (0.05617, -0.006124, 0.08065), (0.06778, -0.0007097, 0.08529), (0.05888, -0.01579, 0.06634), (0.06159, -0.01424, 0.06015), (0.06778, -0.01811, 0.07485), (0.06159, -0.01734, 0.07214), (0.06352, -0.01579, 0.06634), (0.07396, -0.01734, 0.07214), (0.05347, -0.04209, 0.07407), (0.06778, -0.04364, 0.07988), (0.06778, -0.03938, 0.06441), (0.07087, -0.01657, 0.06905), (0.07087, -0.03783, 0.05745), (0.06778, -0.01502, 0.06209), (0.07087, -0.01502, 0.06325), (0.08827, -0.03861, 0.06054), (0.08208, -0.03474, 0.04662), (0.06778, -0.03358, 0.04082), (0.05347, -0.03474, 0.04662), (0.06468, -0.03783, 0.05745), (0.08208, -0.04209, 0.07407), (0.06468, -0.01657, 0.06905), (0.04767, -0.03861, 0.06054), (0.06468, -0.03938, 0.06325), (0.06352, -0.03861, 0.06054), (0.06778, -0.03745, 0.05629), (0.07087, -0.03938, 0.06325), (0.07203, -0.01579, 0.06634), (0.06468, -0.01502, 0.06325), (0.07203, -0.03861, 0.06054), (-0.3112, -0.9776, 0.08452), (-0.3112, -0.9779, -0.6591), (-0.2934, -0.2819, 0.1375), (-0.3112, -0.1732, 0.2063), (-0.3112, -0.2819, 0.1375), (-0.3112, 0.6973, -0.6591), (-0.2934, 0.6973, -0.6591), (-0.3112, 0.8245, 0.005239), (-0.2934, 0.8245, 0.005239), (-0.2934, -0.9779, -0.6591), (-0.2934, -0.9776, 0.08452), (-0.2934, -0.2289, 0.1905), (-0.3112, -0.2289, 0.1905), (-0.2934, -0.2022, 0.2036), (-0.2934, -0.1732, 0.2063), (-0.3112, -0.2022, 0.2036), (0.3037, -0.9752, 0.08452), (0.3037, -0.1732, 0.2063), (0.3037, -0.2289, 0.1905), (0.3215, 0.6973, -0.6591), (0.3215, -0.9752, 0.08452), (0.3215, 0.8245, 0.005239), (0.3215, -0.1732, 0.2063), (0.3215, -0.2022, 0.2036), (0.3215, -0.2819, 0.1375), (0.3037, 0.8245, 0.005239), (0.3037, -0.2819, 0.1375), (0.3037, 0.6973, -0.6591), (0.3215, -0.9779, -0.6591), (0.3037, -0.9779, -0.6591), (0.3215, -0.2289, 0.1905), (0.3037, -0.2022, 0.2036), (0.3041, 0.5059, -0.3819), (-0.2942, 0.6161, 0.03656), (0.3041, 0.4939, -0.3753), (-0.2942, 0.5059, -0.3819), (0.3041, 0.6227, 0.04159), (-0.2942, 0.6269, 0.03463), (-0.2942, 0.6227, 0.04159), (0.3041, 0.6269, 0.03463), (-0.2942, 0.4939, -0.3753), (0.3041, 0.6161, 0.03656)], [], [(6, 8, 14, 13), (12, 17, 15, 13), (364, 386, 377, 382), (429, 424, 426, 421), (424, 427, 425, 426), (25, 28, 26, 27), (10, 14, 8, 9), (14, 10, 19, 11), (6, 7, 4, 5), (334, 342, 359, 331), (217, 221, 218, 219), (213, 214, 223, 212), (392, 388, 398, 390), (391, 403, 401, 402), (3, 2, 0, 1), (422, 420, 423, 428), (407, 416, 417, 415), (42, 41, 40), (68, 82, 77, 74), (57, 44, 40), (203, 190, 185, 195), (87, 90, 79, 71), (74, 73, 69, 68), (232, 258, 230, 231), (200, 204, 189, 188), (150, 151, 135, 134), (84, 92, 77, 76), (162, 157, 177, 174), (131, 129, 147, 148), (47, 60, 40), (61, 62, 40), (45, 50, 64, 59), (81, 94, 80, 73), (86, 95, 79, 78), (111, 116, 99, 103), (82, 83, 76, 77), (41, 67, 40), (228, 224, 226, 229), (90, 89, 78, 79), (144, 130, 129, 131), (67, 61, 40), (44, 42, 40), (62, 47, 40), (60, 57, 40), (68, 69, 70), (292, 304, 305, 284), (58, 64, 50, 49), (124, 149, 139, 127), (115, 118, 107, 98), (159, 173, 175, 160), (170, 177, 157, 169), (83, 82, 70), (186, 189, 204, 187), (53, 54, 51, 52), (55, 63, 43, 56), (87, 88, 70), (89, 90, 70), (61, 67, 50, 45), (69, 91, 70), (250, 252, 249, 248), (56, 51, 54, 55), (59, 65, 46, 45), (66, 53, 52, 48), (62, 61, 45, 46), (272, 276, 273, 269), (51, 56, 44, 57), (105, 110, 104, 101), (82, 68, 70), (91, 89, 70), (88, 83, 70), (90, 87, 70), (105, 96, 97), (57, 60, 52, 51), (135, 133, 141, 136), (130, 126, 128, 129), (180, 199, 189, 186), (299, 305, 304, 295), (75, 81, 73, 74), (111, 110, 97), (113, 121, 99, 98), (142, 147, 129, 128), (359, 342, 316, 314), (115, 116, 97), (117, 118, 97), (354, 358, 355, 356), (96, 119, 97), (238, 242, 243, 244), (291, 301, 257, 263), (173, 159, 172, 166), (128, 127, 146, 142), (48, 52, 60, 47), (199, 198, 188, 189), (198, 184, 183, 188), (255, 254, 272, 268), (110, 105, 97), (119, 117, 97), (116, 111, 97), (118, 115, 97), (124, 126, 125), (150, 149, 125), (101, 100, 96, 105), (156, 152, 157, 162), (47, 62, 46, 48), (85, 93, 72, 71), (101, 104, 120, 102), (202, 207, 192, 191), (98, 107, 123, 113), (159, 158, 171, 172), (315, 339, 313, 314), (143, 151, 125), (144, 145, 125), (342, 348, 317, 316), (224, 233, 225, 226), (358, 331, 359, 355), (83, 88, 72, 76), (88, 87, 71, 72), (126, 130, 125), (179, 171, 158, 161), (251, 275, 266, 265), (119, 96, 100, 108), (134, 139, 149, 150), (130, 144, 125), (149, 124, 125), (145, 143, 125), (151, 150, 125), (152, 156, 153), (154, 155, 153), (89, 91, 80, 78), (67, 41, 49, 50), (194, 193, 192, 182), (201, 205, 183, 182), (76, 72, 93, 84), (140, 141, 133, 132), (187, 196, 185, 186), (160, 175, 153), (165, 176, 153), (191, 195, 206, 202), (138, 146, 127, 139), (233, 230, 258, 225), (196, 206, 195, 185), (333, 353, 349, 348), (160, 176, 158, 159), (197, 203, 195, 191), (176, 165, 161, 158), (156, 164, 153), (136, 137, 134, 135), (249, 276, 247, 248), (347, 379, 381, 368), (164, 165, 153), (155, 152, 153), (176, 160, 153), (175, 154, 153), (180, 190, 181), (154, 175, 173, 168), (109, 122, 108, 100), (193, 197, 191, 192), (152, 155, 169, 157), (103, 99, 121, 112), (198, 199, 181), (239, 238, 244, 241), (182, 192, 207, 201), (48, 46, 65, 66), (194, 184, 181), (197, 193, 181), (165, 164, 163, 161), (190, 203, 181), (74, 77, 92, 75), (168, 173, 166, 167), (78, 80, 94, 86), (114, 123, 107, 106), (118, 117, 106, 107), (42, 44, 56, 43), (356, 351, 357, 354), (164, 156, 162, 163), (117, 119, 108, 106), (199, 180, 181), (203, 197, 181), (184, 198, 181), (193, 194, 181), (35, 39, 37, 38), (394, 397, 389, 393), (220, 218, 221, 215), (405, 419, 411, 410), (404, 417, 416, 408), (410, 409, 413, 405), (317, 306, 340, 318), (307, 309, 312, 308), (71, 79, 95, 85), (234, 235, 236), (308, 340, 306, 307), (237, 238, 239), (232, 237, 239), (321, 320, 327, 323), (328, 326, 327, 325), (322, 323, 327, 326), (245, 246, 244), (243, 245, 244), (275, 251, 263, 257), (169, 168, 167, 170), (139, 134, 137, 138), (345, 341, 337, 338), (188, 183, 205, 200), (310, 313, 339, 311), (49, 43, 63, 58), (323, 322, 339, 315), (231, 234, 232), (269, 273, 230, 233), (343, 345, 338, 344), (313, 310, 356, 355), (277, 261, 234, 231), (290, 284, 291, 300), (273, 277, 231, 230), (268, 271, 256, 255), (348, 342, 334, 333), (126, 124, 127, 128), (352, 349, 353, 350), (131, 132, 145, 144), (270, 274, 271, 268), (358, 354, 335, 329), (264, 263, 250), (248, 264, 250), (349, 352, 307, 306), (276, 272, 254, 247), (168, 169, 155, 154), (16, 18, 9, 8), (350, 353, 338, 337), (91, 69, 73, 80), (303, 290, 300, 278), (265, 261, 252, 251), (267, 278, 248, 247), (348, 349, 306, 317), (360, 363, 329, 335), (309, 307, 352, 351), (252, 261, 277, 249), (234, 236, 237), (232, 234, 237), (232, 239, 241), (300, 291, 263, 264), (242, 238, 236, 259), (324, 320, 318, 340), (308, 312, 328, 325), (245, 243, 229, 226), (281, 294, 279, 280), (237, 236, 238), (294, 293, 283, 279), (362, 365, 346, 330), (116, 115, 98, 99), (184, 194, 182, 183), (240, 246, 225, 258), (305, 299, 260, 301), (383, 377, 386, 371), (304, 292, 285, 286), (294, 281, 297, 296), (311, 339, 322, 326), (379, 347, 362, 363), (289, 302, 287, 288), (374, 375, 383, 370), (385, 372, 345, 343), (371, 386, 361, 341), (298, 296, 262, 253), (253, 260, 299, 298), (261, 265, 235, 234), (370, 383, 371, 372), (290, 303, 302, 289), (288, 285, 292, 289), (289, 292, 284, 290), (110, 111, 103, 104), (235, 227, 259, 236), (148, 140, 132, 131), (229, 259, 227, 228), (316, 317, 318), (102, 109, 100, 101), (319, 320, 321), (315, 319, 321), (324, 325, 327), (365, 343, 344, 346), (250, 263, 251, 252), (355, 359, 314, 313), (320, 324, 327), (337, 336, 357, 350), (332, 334, 331, 330), (228, 227, 266, 274), (341, 361, 336, 337), (284, 305, 301, 291), (174, 178, 163, 162), (161, 163, 178, 179), (311, 312, 309, 310), (314, 316, 315), (363, 362, 330, 329), (301, 260, 256, 257), (361, 360, 335, 336), (295, 304, 286, 282), (326, 328, 312, 311), (112, 120, 104, 103), (267, 262, 296, 297), (297, 303, 278, 267), (233, 224, 270, 269), (268, 272, 269, 270), (262, 267, 247, 254), (143, 145, 132, 133), (350, 357, 351, 352), (274, 266, 275, 271), (354, 357, 336, 335), (276, 249, 277, 273), (226, 225, 246, 245), (365, 362, 347, 369), (346, 344, 332), (330, 346, 332), (372, 371, 341, 345), (369, 385, 343, 365), (386, 364, 360, 361), (310, 309, 351, 356), (271, 275, 257, 256), (43, 49, 41, 42), (331, 358, 329, 330), (353, 333, 344, 338), (151, 143, 133, 135), (278, 300, 264, 248), (332, 344, 333, 334), (260, 253, 255, 256), (106, 108, 122, 114), (265, 266, 227, 235), (253, 262, 254, 255), (224, 228, 274, 270), (316, 318, 319), (315, 316, 319), (315, 321, 323), (241, 240, 258, 232), (259, 229, 243, 242), (246, 240, 241, 244), (340, 308, 325, 324), (381, 382, 380, 366), (384, 368, 367, 378), (319, 318, 320), (302, 281, 280, 287), (303, 297, 281, 302), (295, 293, 298, 299), (364, 379, 363, 360), (293, 295, 282, 283), (382, 377, 376, 380), (384, 387, 385, 369), (387, 384, 378, 373), (377, 383, 375, 376), (370, 387, 373, 374), (368, 381, 366, 367), (296, 298, 293, 294), (190, 180, 186, 185), (382, 381, 379, 364), (372, 385, 387, 370), (368, 384, 369, 347), (393, 388, 392), (393, 389, 388), (395, 393, 392), (391, 395, 392), (391, 392, 400), (391, 400, 403), (394, 390, 398), (394, 398, 397), (396, 390, 394), (402, 390, 396), (402, 399, 390), (402, 401, 399), (414, 404, 408, 412), (24, 26, 28, 29), (388, 389, 397, 398), (399, 401, 403, 400), (38, 36, 34, 35), (13, 15, 7, 6), (5, 16, 8, 6), (400, 392, 390, 399), (415, 404, 414), (415, 417, 404), (413, 415, 414), (405, 413, 414), (405, 414, 406), (405, 406, 419), (407, 412, 408), (407, 408, 416), (409, 412, 407), (410, 412, 409), (410, 418, 412), (410, 411, 418), (21, 24, 29, 23), (402, 396, 395, 391), (13, 14, 11, 12), (393, 395, 396, 394), (30, 33, 31, 32), (210, 211, 208, 209), (415, 413, 409, 407), (23, 22, 20, 21), (222, 223, 214, 216), (418, 411, 419, 406), (406, 414, 412, 418), (215, 222, 216, 220), (421, 423, 420, 429)])
me_cadash.polygons.foreach_set('use_smooth', [True] * 395)
me_cadash.polygons.foreach_set('material_index', [1, 1, 12, 2, 2, 2, 1, 1, 1, 11, 8, 8, 15, 15, 0, 2, 18, 4, 4, 4, 6, 4, 4, 9, 6, 5, 4, 6, 5, 4, 4, 4, 4, 4, 5, 4, 4, 9, 4, 5, 4, 4, 4, 4, 4, 10, 4, 5, 5, 6, 6, 4, 6, 4, 4, 4, 4, 4, 4, 9, 4, 4, 4, 4, 9, 4, 5, 4, 4, 4, 4, 5, 4, 5, 5, 6, 10, 4, 5, 5, 5, 11, 5, 5, 11, 5, 9, 9, 6, 5, 4, 6, 6, 9, 5, 5, 5, 5, 5, 5, 5, 6, 4, 4, 5, 6, 5, 6, 11, 5, 5, 11, 9, 11, 4, 4, 5, 6, 9, 5, 5, 5, 5, 5, 5, 6, 6, 4, 4, 6, 6, 4, 5, 6, 6, 6, 6, 5, 9, 6, 11, 6, 6, 6, 6, 5, 9, 12, 6, 6, 6, 6, 6, 6, 5, 6, 6, 5, 6, 9, 6, 4, 6, 6, 6, 6, 4, 6, 4, 5, 5, 4, 11, 6, 5, 6, 6, 6, 6, 2, 15, 8, 18, 18, 18, 11, 11, 4, 9, 11, 9, 9, 11, 11, 11, 9, 9, 9, 6, 5, 11, 6, 11, 4, 11, 9, 9, 11, 11, 9, 10, 9, 9, 11, 5, 11, 5, 9, 11, 9, 9, 11, 9, 6, 1, 11, 4, 10, 9, 9, 11, 11, 11, 9, 9, 9, 9, 9, 9, 11, 11, 9, 10, 9, 10, 11, 5, 6, 9, 10, 12, 10, 10, 11, 11, 10, 12, 11, 11, 10, 10, 9, 12, 10, 10, 10, 5, 9, 5, 9, 11, 5, 11, 11, 11, 11, 9, 11, 11, 11, 11, 9, 11, 10, 6, 6, 11, 11, 11, 9, 11, 10, 11, 5, 10, 10, 9, 9, 9, 5, 11, 9, 11, 9, 9, 11, 11, 11, 11, 11, 11, 11, 9, 4, 11, 11, 5, 9, 11, 9, 5, 9, 9, 9, 11, 11, 11, 9, 9, 9, 11, 12, 12, 11, 10, 10, 10, 11, 10, 12, 12, 12, 12, 12, 12, 10, 6, 12, 12, 12, 13, 13, 13, 13, 13, 13, 14, 14, 14, 14, 14, 14, 18, 2, 15, 15, 2, 1, 1, 15, 16, 16, 16, 16, 16, 16, 17, 17, 17, 17, 17, 17, 2, 15, 1, 15, 3, 7, 18, 2, 8, 18, 18, 8, 2])
_uv = me_cadash.uv_layers.new(name='UVMap')
_uv.uv.foreach_set('vector', [0.3326, 0.3326, 0.6674, 0.3326, 0.6674, 0.6674, 0.3326, 0.6674, 0.3326, 0.9996, 0.000447, 0.9996, 0.000447, 0.6674, 0.3326, 0.6674, 0.000447, 0.000447, 0.000447, 0.000447, 0.000447, 0.000447, 0.000447, 0.000447, 0.9633, 0.000447, 0.9828, 0.000447, 0.9828, 0.9996, 0.9633, 0.9996, 0.9828, 0.000447, 0.9996, 0.000447, 0.9996, 0.9996, 0.9828, 0.9996, 0.000447, 0.000447, 0.000447, 0.000447, 0.000447, 0.000447, 0.000447, 0.000447, 0.9996, 0.6674, 0.6674, 0.6674, 0.6674, 0.3326, 0.9996, 0.3326, 0.6674, 0.6674, 0.9996, 0.6674, 0.9996, 0.9996, 0.6674, 0.9996, 0.3326, 0.3326, 0.000447, 0.3326, 0.000447, 0.000447, 0.3326, 0.000447, 0.000447, 0.000447, 0.000447, 0.000447, 0.000447, 0.000447, 0.000447, 0.000447, 0.000447, 0.000447, 0.2153, 0.000447, 0.2153, 0.9996, 0.000447, 0.9996, 0.9996, 0.9996, 0.5056, 0.9996, 0.5056, 0.000447, 0.9996, 0.000447, 0.000447, 0.000447, 0.000447, 0.000447, 0.000447, 0.000447, 0.000447, 0.000447, 0.000447, 0.000447, 0.000447, 0.000447, 0.000447, 0.000447, 0.000447, 0.000447, 0.000447, 0.9996, 0.000447, 0.000447, 0.9996, 0.000447, 0.9996, 0.9996, 0.000447, 0.000447, 0.03115, 0.000447, 0.03115, 0.9996, 0.000447, 0.9996, 0.000447, 0.000447, 0.000447, 0.000447, 0.000447, 0.000447, 0.000447, 0.000447, 0.000447, 0.000447, 0.000447, 0.000447, 0.000447, 0.000447, 0.000447, 0.000447, 0.000447, 0.000447, 0.000447, 0.000447, 0.000447, 0.000447, 0.000447, 0.000447, 0.000447, 0.000447, 0.000447, 0.000447, 0.000447, 0.000447, 0.000447, 0.000447, 0.000447, 0.000447, 0.000447, 0.000447, 0.000447, 0.000447, 0.000447, 0.000447, 0.000447, 0.000447, 0.000447, 0.000447, 0.000447, 0.000447, 0.000447, 0.000447, 0.000447, 0.000447, 0.000447, 0.000447, 0.000447, 0.000447, 0.000447, 0.000447, 0.000447, 0.000447, 0.000447, 0.000447, 0.000447, 0.000447, 0.000447, 0.000447, 0.000447, 0.000447, 0.000447, 0.000447, 0.000447, 0.000447, 0.000447, 0.000447, 0.000447, 0.000447, 0.000447, 0.000447, 0.000447, 0.000447, 0.000447, 0.000447, 0.000447, 0.000447, 0.000447, 0.000447, 0.000447, 0.000447, 0.000447, 0.000447, 0.000447, 0.000447, 0.000447, 0.000447, 0.000447, 0.000447, 0.000447, 0.000447, 0.000447, 0.000447, 0.000447, 0.000447, 0.000447, 0.000447, 0.000447, 0.000447, 0.000447, 0.000447, 0.000447, 0.000447, 0.000447, 0.000447, 0.000447, 0.000447, 0.000447, 0.000447, 0.000447, 0.000447, 0.000447, 0.000447, 0.000447, 0.000447, 0.000447, 0.000447, 0.000447, 0.000447, 0.000447, 0.000447, 0.000447, 0.000447, 0.000447, 0.000447, 0.000447, 0.000447, 0.000447, 0.000447, 0.000447, 0.000447, 0.000447, 0.000447, 0.000447, 0.000447, 0.000447, 0.000447, 0.000447, 0.000447, 0.000447, 0.000447, 0.000447, 0.000447, 0.000447, 0.000447, 0.000447, 0.000447, 0.000447, 0.000447, 0.000447, 0.000447, 0.000447, 0.000447, 0.000447, 0.000447, 0.000447, 0.000447, 0.000447, 0.000447, 0.000447, 0.000447, 0.000447, 0.000447, 0.000447, 0.000447, 0.000447, 0.000447, 0.000447, 0.000447, 0.000447, 0.000447, 0.000447, 0.000447, 0.000447, 0.000447, 0.000447, 0.000447, 0.000447, 0.000447, 0.000447, 0.000447, 0.000447, 0.000447, 0.000447, 0.000447, 0.000447, 0.000447, 0.000447, 0.000447, 0.000447, 0.000447, 0.000447, 0.000447, 0.000447, 0.000447, 0.000447, 0.000447, 0.000447, 0.000447, 0.000447, 0.000447, 0.000447, 0.000447, 0.000447, 0.000447, 0.000447, 0.000447, 0.000447, 0.000447, 0.000447, 0.000447, 0.000447, 0.000447, 0.000447, 0.000447, 0.000447, 0.000447, 0.000447, 0.000447, 0.000447, 0.000447, 0.000447, 0.000447, 0.000447, 0.000447, 0.000447, 0.000447, 0.000447, 0.000447, 0.000447, 0.000447, 0.000447, 0.000447, 0.000447, 0.000447, 0.000447, 0.000447, 0.000447, 0.000447, 0.000447, 0.000447, 0.000447, 0.000447, 0.000447, 0.000447, 0.000447, 0.000447, 0.000447, 0.000447, 0.000447, 0.000447, 0.000447, 0.000447, 0.000447, 0.000447, 0.000447, 0.000447, 0.000447, 0.000447, 0.000447, 0.000447, 0.000447, 0.000447, 0.000447, 0.000447, 0.000447, 0.000447, 0.000447, 0.000447, 0.000447, 0.000447, 0.000447, 0.000447, 0.000447, 0.000447, 0.000447, 0.000447, 0.000447, 0.000447, 0.000447, 0.000447, 0.000447, 0.000447, 0.000447, 0.000447, 0.000447, 0.000447, 0.000447, 0.000447, 0.000447, 0.000447, 0.000447, 0.000447, 0.000447, 0.000447, 0.000447, 0.000447, 0.000447, 0.000447, 0.000447, 0.000447, 0.000447, 0.000447, 0.000447, 0.000447, 0.000447, 0.000447, 0.000447, 0.000447, 0.000447, 0.000447, 0.000447, 0.000447, 0.000447, 0.000447, 0.000447, 0.000447, 0.000447, 0.000447, 0.000447, 0.000447, 0.000447, 0.000447, 0.000447, 0.000447, 0.000447, 0.000447, 0.000447, 0.000447, 0.000447, 0.000447, 0.000447, 0.000447, 0.000447, 0.000447, 0.000447, 0.000447, 0.000447, 0.000447, 0.000447, 0.000447, 0.000447, 0.000447, 0.000447, 0.000447, 0.000447, 0.000447, 0.000447, 0.000447, 0.000447, 0.000447, 0.000447, 0.000447, 0.000447, 0.000447, 0.000447, 0.000447, 0.000447, 0.000447, 0.000447, 0.000447, 0.000447, 0.000447, 0.000447, 0.000447, 0.000447, 0.000447, 0.000447, 0.000447, 0.000447, 0.000447, 0.000447, 0.000447, 0.000447, 0.000447, 0.000447, 0.000447, 0.000447, 0.000447, 0.000447, 0.000447, 0.000447, 0.000447, 0.000447, 0.000447, 0.000447, 0.000447, 0.000447, 0.000447, 0.000447, 0.000447, 0.000447, 0.000447, 0.000447, 0.000447, 0.000447, 0.000447, 0.000447, 0.000447, 0.000447, 0.000447, 0.000447, 0.000447, 0.000447, 0.000447, 0.000447, 0.000447, 0.000447, 0.000447, 0.000447, 0.000447, 0.000447, 0.000447, 0.000447, 0.000447, 0.000447, 0.000447, 0.000447, 0.000447, 0.000447, 0.000447, 0.000447, 0.000447, 0.000447, 0.000447, 0.000447, 0.000447, 0.000447, 0.000447, 0.000447, 0.000447, 0.000447, 0.000447, 0.000447, 0.000447, 0.000447, 0.000447, 0.000447, 0.000447, 0.000447, 0.000447, 0.000447, 0.000447, 0.000447, 0.000447, 0.000447, 0.000447, 0.000447, 0.000447, 0.000447, 0.000447, 0.000447, 0.000447, 0.000447, 0.000447, 0.000447, 0.000447, 0.000447, 0.000447, 0.000447, 0.000447, 0.000447, 0.000447, 0.000447, 0.000447, 0.000447, 0.000447, 0.000447, 0.000447, 0.000447, 0.000447, 0.000447, 0.000447, 0.000447, 0.000447, 0.000447, 0.000447, 0.000447, 0.000447, 0.000447, 0.000447, 0.000447, 0.000447, 0.000447, 0.000447, 0.000447, 0.000447, 0.000447, 0.000447, 0.000447, 0.000447, 0.000447, 0.000447, 0.000447, 0.000447, 0.000447, 0.000447, 0.000447, 0.000447, 0.000447, 0.000447, 0.000447, 0.000447, 0.000447, 0.000447, 0.000447, 0.000447, 0.000447, 0.000447, 0.000447, 0.000447, 0.000447, 0.000447, 0.000447, 0.000447, 0.000447, 0.000447, 0.000447, 0.000447, 0.000447, 0.000447, 0.000447, 0.000447, 0.000447, 0.000447, 0.000447, 0.000447, 0.000447, 0.000447, 0.000447, 0.000447, 0.000447, 0.000447, 0.000447, 0.000447, 0.000447, 0.000447, 0.000447, 0.000447, 0.000447, 0.000447, 0.000447, 0.000447, 0.000447, 0.000447, 0.000447, 0.000447, 0.000447, 0.000447, 0.000447, 0.000447, 0.000447, 0.000447, 0.000447, 0.000447, 0.000447, 0.000447, 0.000447, 0.000447, 0.000447, 0.000447, 0.000447, 0.000447, 0.000447, 0.000447, 0.000447, 0.000447, 0.000447, 0.000447, 0.000447, 0.000447, 0.000447, 0.000447, 0.000447, 0.000447, 0.000447, 0.000447, 0.000447, 0.000447, 0.000447, 0.000447, 0.000447, 0.000447, 0.000447, 0.000447, 0.000447, 0.000447, 0.000447, 0.000447, 0.000447, 0.000447, 0.000447, 0.000447, 0.000447, 0.000447, 0.000447, 0.000447, 0.000447, 0.000447, 0.000447, 0.000447, 0.000447, 0.000447, 0.000447, 0.000447, 0.000447, 0.000447, 0.000447, 0.000447, 0.000447, 0.000447, 0.000447, 0.000447, 0.000447, 0.000447, 0.000447, 0.000447, 0.000447, 0.000447, 0.000447, 0.000447, 0.000447, 0.000447, 0.000447, 0.000447, 0.000447, 0.000447, 0.000447, 0.000447, 0.000447, 0.000447, 0.000447, 0.000447, 0.000447, 0.000447, 0.000447, 0.000447, 0.000447, 0.000447, 0.000447, 0.000447, 0.000447, 0.000447, 0.000447, 0.000447, 0.000447, 0.000447, 0.000447, 0.000447, 0.000447, 0.000447, 0.000447, 0.000447, 0.000447, 0.000447, 0.000447, 0.000447, 0.000447, 0.000447, 0.000447, 0.000447, 0.000447, 0.000447, 0.000447, 0.000447, 0.000447, 0.000447, 0.000447, 0.000447, 0.000447, 0.000447, 0.000447, 0.000447, 0.000447, 0.000447, 0.000447, 0.000447, 0.000447, 0.000447, 0.000447, 0.000447, 0.000447, 0.000447, 0.000447, 0.000447, 0.000447, 0.000447, 0.000447, 0.000447, 0.000447, 0.000447, 0.000447, 0.000447, 0.000447, 0.000447, 0.000447, 0.000447, 0.000447, 0.000447, 0.000447, 0.000447, 0.000447, 0.000447, 0.000447, 0.000447, 0.000447, 0.000447, 0.000447, 0.000447, 0.000447, 0.000447, 0.000447, 0.000447, 0.000447, 0.000447, 0.000447, 0.000447, 0.000447, 0.000447, 0.000447, 0.000447, 0.000447, 0.000447, 0.000447, 0.000447, 0.000447, 0.000447, 0.000447, 0.000447, 0.000447, 0.000447, 0.000447, 0.000447, 0.000447, 0.000447, 0.000447, 0.000447, 0.000447, 0.000447, 0.000447, 0.000447, 0.000447, 0.000447, 0.000447, 0.000447, 0.000447, 0.000447, 0.000447, 0.000447, 0.000447, 0.000447, 0.000447, 0.000447, 0.000447, 0.000447, 0.000447, 0.000447, 0.000447, 0.000447, 0.000447, 0.000447, 0.000447, 0.000447, 0.000447, 0.000447, 0.000447, 0.000447, 0.000447, 0.000447, 0.000447, 0.000447, 0.000447, 0.000447, 0.000447, 0.000447, 0.000447, 0.000447, 0.000447, 0.000447, 0.000447, 0.000447, 0.000447, 0.000447, 0.000447, 0.000447, 0.000447, 0.000447, 0.000447, 0.000447, 0.000447, 0.000447, 0.000447, 0.000447, 0.000447, 0.000447, 0.000447, 0.000447, 0.000447, 0.000447, 0.000447, 0.000447, 0.000447, 0.000447, 0.000447, 0.000447, 0.000447, 0.000447, 0.000447, 0.000447, 0.000447, 0.000447, 0.000447, 0.000447, 0.000447, 0.000447, 0.000447, 0.000447, 0.000447, 0.000447, 0.000447, 0.000447, 0.000447, 0.000447, 0.000447, 0.000447, 0.000447, 0.000447, 0.000447, 0.000447, 0.000447, 0.000447, 0.000447, 0.000447, 0.000447, 0.000447, 0.000447, 0.000447, 0.000447, 0.000447, 0.000447, 0.000447, 0.000447, 0.000447, 0.000447, 0.000447, 0.000447, 0.000447, 0.000447, 0.000447, 0.000447, 0.000447, 0.000447, 0.000447, 0.000447, 0.000447, 0.000447, 0.000447, 0.000447, 0.000447, 0.000447, 0.000447, 0.000447, 0.000447, 0.000447, 0.000447, 0.000447, 0.000447, 0.000447, 0.000447, 0.000447, 0.000447, 0.000447, 0.000447, 0.000447, 0.000447, 0.000447, 0.000447, 0.000447, 0.000447, 0.000447, 0.000447, 0.000447, 0.000447, 0.000447, 0.000447, 0.000447, 0.000447, 0.000447, 0.000447, 0.000447, 0.000447, 0.000447, 0.000447, 0.000447, 0.000447, 0.000447, 0.000447, 0.000447, 0.000447, 0.000447, 0.000447, 0.000447, 0.000447, 0.000447, 0.000447, 0.000447, 0.000447, 0.000447, 0.000447, 0.000447, 0.000447, 0.000447, 0.000447, 0.000447, 0.000447, 0.000447, 0.000447, 0.000447, 0.000447, 0.000447, 0.000447, 0.000447, 0.000447, 0.000447, 0.000447, 0.000447, 0.000447, 0.000447, 0.000447, 0.000447, 0.000447, 0.000447, 0.000447, 0.000447, 0.000447, 0.000447, 0.000447, 0.000447, 0.000447, 0.000447, 0.000447, 0.000447, 0.000447, 0.000447, 0.000447, 0.000447, 0.000447, 0.000447, 0.000447, 0.000447, 0.000447, 0.000447, 0.000447, 0.000447, 0.000447, 0.000447, 0.000447, 0.000447, 0.000447, 0.000447, 0.000447, 0.000447, 0.000447, 0.000447, 0.000447, 0.000447, 0.000447, 0.000447, 0.000447, 0.000447, 0.000447, 0.000447, 0.000447, 0.000447, 0.000447, 0.000447, 0.000447, 0.000447, 0.000447, 0.000447, 0.000447, 0.000447, 0.000447, 0.000447, 0.000447, 0.000447, 0.000447, 0.000447, 0.000447, 0.000447, 0.000447, 0.000447, 0.000447, 0.000447, 0.000447, 0.000447, 0.000447, 0.000447, 0.000447, 0.000447, 0.000447, 0.000447, 0.000447, 0.000447, 0.000447, 0.000447, 0.000447, 0.000447, 0.000447, 0.000447, 0.000447, 0.000447, 0.000447, 0.000447, 0.000447, 0.000447, 0.000447, 0.000447, 0.000447, 0.000447, 0.000447, 0.000447, 0.000447, 0.000447, 0.000447, 0.000447, 0.000447, 0.000447, 0.000447, 0.000447, 0.000447, 0.000447, 0.000447, 0.000447, 0.000447, 0.000447, 0.000447, 0.000447, 0.000447, 0.000447, 0.000447, 0.000447, 0.000447, 0.000447, 0.000447, 0.000447, 0.000447, 0.000447, 0.000447, 0.000447, 0.000447, 0.000447, 0.000447, 0.000447, 0.000447, 0.000447, 0.000447, 0.000447, 0.000447, 0.000447, 0.000447, 0.000447, 0.000447, 0.000447, 0.000447, 0.000447, 0.000447, 0.000447, 0.000447, 0.000447, 0.000447, 0.000447, 0.000447, 0.000447, 0.000447, 0.000447, 0.000447, 0.000447, 0.000447, 0.000447, 0.000447, 0.000447, 0.000447, 0.000447, 0.000447, 0.000447, 0.000447, 0.000447, 0.000447, 0.000447, 0.000447, 0.000447, 0.000447, 0.000447, 0.000447, 0.000447, 0.000447, 0.000447, 0.000447, 0.000447, 0.000447, 0.000447, 0.000447, 0.000447, 0.000447, 0.000447, 0.000447, 0.000447, 0.000447, 0.000447, 0.000447, 0.000447, 0.000447, 0.000447, 0.000447, 0.000447, 0.000447, 0.000447, 0.000447, 0.000447, 0.000447, 0.000447, 0.000447, 0.000447, 0.000447, 0.000447, 0.000447, 0.000447, 0.000447, 0.000447, 0.000447, 0.000447, 0.000447, 0.000447, 0.000447, 0.000447, 0.000447, 0.000447, 0.000447, 0.000447, 0.000447, 0.000447, 0.000447, 0.000447, 0.000447, 0.000447, 0.000447, 0.000447, 0.000447, 0.000447, 0.000447, 0.000447, 0.000447, 0.000447, 0.000447, 0.000447, 0.000447, 0.000447, 0.000447, 0.000447, 0.000447, 0.000447, 0.000447, 0.000447, 0.000447, 0.000447, 0.000447, 0.000447, 0.000447, 0.000447, 0.000447, 0.000447, 0.000447, 0.000447, 0.000447, 0.000447, 0.000447, 0.000447, 0.000447, 0.000447, 0.000447, 0.000447, 0.000447, 0.000447, 0.000447, 0.000447, 0.000447, 0.000447, 0.000447, 0.000447, 0.000447, 0.7233, 0.000447, 0.9996, 0.000447, 0.9996, 0.9996, 0.7233, 0.9996, 0.000447, 0.000447, 0.000447, 0.000447, 0.000447, 0.000447, 0.000447, 0.000447, 0.2488, 0.9996, 0.2153, 0.9996, 0.2153, 0.000447, 0.2488, 0.000447, 0.000447, 0.000447, 0.000447, 0.000447, 0.000447, 0.000447, 0.000447, 0.000447, 0.000447, 0.000447, 0.000447, 0.000447, 0.000447, 0.000447, 0.000447, 0.000447, 0.000447, 0.000447, 0.000447, 0.000447, 0.000447, 0.000447, 0.000447, 0.000447, 0.000447, 0.000447, 0.000447, 0.000447, 0.000447, 0.000447, 0.000447, 0.000447, 0.000447, 0.000447, 0.000447, 0.000447, 0.000447, 0.000447, 0.000447, 0.000447, 0.000447, 0.000447, 0.000447, 0.000447, 0.000447, 0.000447, 0.000447, 0.000447, 0.000447, 0.000447, 0.000447, 0.000447, 0.000447, 0.000447, 0.000447, 0.000447, 0.000447, 0.000447, 0.000447, 0.000447, 0.000447, 0.000447, 0.000447, 0.000447, 0.000447, 0.000447, 0.000447, 0.000447, 0.000447, 0.000447, 0.000447, 0.000447, 0.000447, 0.000447, 0.000447, 0.000447, 0.000447, 0.000447, 0.000447, 0.000447, 0.000447, 0.000447, 0.000447, 0.000447, 0.000447, 0.000447, 0.000447, 0.000447, 0.000447, 0.000447, 0.000447, 0.000447, 0.000447, 0.000447, 0.000447, 0.000447, 0.000447, 0.000447, 0.000447, 0.000447, 0.000447, 0.000447, 0.000447, 0.000447, 0.000447, 0.000447, 0.000447, 0.000447, 0.000447, 0.000447, 0.000447, 0.000447, 0.000447, 0.000447, 0.000447, 0.000447, 0.000447, 0.000447, 0.000447, 0.000447, 0.000447, 0.000447, 0.000447, 0.000447, 0.000447, 0.000447, 0.000447, 0.000447, 0.000447, 0.000447, 0.000447, 0.000447, 0.000447, 0.000447, 0.000447, 0.000447, 0.000447, 0.000447, 0.000447, 0.000447, 0.000447, 0.000447, 0.000447, 0.000447, 0.000447, 0.000447, 0.000447, 0.000447, 0.000447, 0.000447, 0.000447, 0.000447, 0.000447, 0.000447, 0.000447, 0.000447, 0.000447, 0.000447, 0.000447, 0.000447, 0.000447, 0.000447, 0.000447, 0.000447, 0.000447, 0.000447, 0.000447, 0.000447, 0.000447, 0.000447, 0.000447, 0.000447, 0.000447, 0.000447, 0.000447, 0.000447, 0.000447, 0.000447, 0.000447, 0.000447, 0.000447, 0.000447, 0.000447, 0.000447, 0.000447, 0.000447, 0.000447, 0.000447, 0.000447, 0.000447, 0.000447, 0.000447, 0.000447, 0.000447, 0.000447, 0.000447, 0.000447, 0.000447, 0.000447, 0.000447, 0.000447, 0.000447, 0.000447, 0.000447, 0.000447, 0.000447, 0.000447, 0.000447, 0.000447, 0.000447, 0.000447, 0.000447, 0.000447, 0.000447, 0.000447, 0.000447, 0.000447, 0.000447, 0.000447, 0.000447, 0.000447, 0.000447, 0.000447, 0.000447, 0.000447, 0.000447, 0.000447, 0.000447, 0.000447, 0.000447, 0.000447, 0.000447, 0.000447, 0.000447, 0.000447, 0.000447, 0.000447, 0.000447, 0.000447, 0.000447, 0.000447, 0.000447, 0.000447, 0.000447, 0.000447, 0.000447, 0.000447, 0.000447, 0.000447, 0.000447, 0.000447, 0.000447, 0.000447, 0.000447, 0.000447, 0.000447, 0.000447, 0.000447, 0.000447, 0.000447, 0.000447, 0.000447, 0.000447, 0.000447, 0.000447, 0.000447, 0.000447, 0.000447, 0.000447, 0.000447, 0.000447, 0.000447, 0.000447, 0.000447, 0.000447, 0.000447, 0.000447, 0.000447, 0.000447, 0.000447, 0.000447, 0.000447, 0.000447, 0.000447, 0.000447, 0.000447, 0.000447, 0.000447, 0.000447, 0.000447, 0.000447, 0.000447, 0.000447, 0.000447, 0.000447, 0.000447, 0.000447, 0.000447, 0.000447, 0.000447, 0.000447, 0.000447, 0.000447, 0.000447, 0.000447, 0.000447, 0.000447, 0.000447, 0.000447, 0.000447, 0.000447, 0.000447, 0.000447, 0.000447, 0.000447, 0.000447, 0.000447, 0.000447, 0.000447, 0.000447, 0.6674, 0.000447, 0.9996, 0.000447, 0.9996, 0.3326, 0.6674, 0.3326, 0.000447, 0.000447, 0.000447, 0.000447, 0.000447, 0.000447, 0.000447, 0.000447, 0.000447, 0.000447, 0.000447, 0.000447, 0.000447, 0.000447, 0.000447, 0.000447, 0.000447, 0.000447, 0.000447, 0.000447, 0.000447, 0.000447, 0.000447, 0.000447, 0.000447, 0.000447, 0.000447, 0.000447, 0.000447, 0.000447, 0.000447, 0.000447, 0.000447, 0.000447, 0.000447, 0.000447, 0.000447, 0.000447, 0.000447, 0.000447, 0.000447, 0.000447, 0.000447, 0.000447, 0.000447, 0.000447, 0.000447, 0.000447, 0.000447, 0.000447, 0.000447, 0.000447, 0.000447, 0.000447, 0.000447, 0.000447, 0.000447, 0.000447, 0.000447, 0.000447, 0.000447, 0.000447, 0.000447, 0.000447, 0.000447, 0.000447, 0.000447, 0.000447, 0.000447, 0.000447, 0.000447, 0.000447, 0.000447, 0.000447, 0.000447, 0.000447, 0.000447, 0.000447, 0.000447, 0.000447, 0.000447, 0.000447, 0.000447, 0.000447, 0.000447, 0.000447, 0.000447, 0.000447, 0.000447, 0.000447, 0.000447, 0.000447, 0.000447, 0.000447, 0.000447, 0.000447, 0.000447, 0.000447, 0.000447, 0.000447, 0.000447, 0.000447, 0.000447, 0.000447, 0.000447, 0.000447, 0.000447, 0.000447, 0.000447, 0.000447, 0.000447, 0.000447, 0.000447, 0.000447, 0.000447, 0.000447, 0.000447, 0.000447, 0.000447, 0.000447, 0.000447, 0.000447, 0.000447, 0.000447, 0.000447, 0.000447, 0.000447, 0.000447, 0.000447, 0.000447, 0.000447, 0.000447, 0.000447, 0.000447, 0.000447, 0.000447, 0.000447, 0.000447, 0.000447, 0.000447, 0.000447, 0.000447, 0.000447, 0.000447, 0.000447, 0.000447, 0.000447, 0.000447, 0.000447, 0.000447, 0.000447, 0.000447, 0.000447, 0.000447, 0.000447, 0.000447, 0.000447, 0.000447, 0.000447, 0.000447, 0.000447, 0.000447, 0.000447, 0.000447, 0.000447, 0.000447, 0.000447, 0.000447, 0.000447, 0.000447, 0.000447, 0.000447, 0.000447, 0.000447, 0.000447, 0.000447, 0.000447, 0.000447, 0.000447, 0.000447, 0.000447, 0.000447, 0.000447, 0.000447, 0.000447, 0.000447, 0.000447, 0.000447, 0.000447, 0.000447, 0.000447, 0.000447, 0.000447, 0.000447, 0.000447, 0.000447, 0.000447, 0.000447, 0.000447, 0.000447, 0.000447, 0.000447, 0.000447, 0.000447, 0.000447, 0.000447, 0.000447, 0.000447, 0.000447, 0.000447, 0.000447, 0.000447, 0.000447, 0.000447, 0.000447, 0.000447, 0.000447, 0.000447, 0.000447, 0.000447, 0.000447, 0.000447, 0.000447, 0.000447, 0.000447, 0.000447, 0.000447, 0.000447, 0.000447, 0.000447, 0.000447, 0.000447, 0.000447, 0.000447, 0.000447, 0.000447, 0.000447, 0.000447, 0.000447, 0.000447, 0.000447, 0.000447, 0.000447, 0.000447, 0.000447, 0.000447, 0.000447, 0.000447, 0.000447, 0.000447, 0.000447, 0.000447, 0.000447, 0.000447, 0.000447, 0.000447, 0.000447, 0.000447, 0.000447, 0.000447, 0.000447, 0.000447, 0.000447, 0.000447, 0.000447, 0.000447, 0.000447, 0.000447, 0.000447, 0.000447, 0.000447, 0.000447, 0.000447, 0.000447, 0.000447, 0.000447, 0.000447, 0.000447, 0.000447, 0.000447, 0.000447, 0.000447, 0.000447, 0.000447, 0.000447, 0.000447, 0.000447, 0.000447, 0.000447, 0.000447, 0.000447, 0.000447, 0.000447, 0.000447, 0.000447, 0.000447, 0.000447, 0.000447, 0.000447, 0.000447, 0.000447, 0.000447, 0.000447, 0.000447, 0.000447, 0.000447, 0.000447, 0.000447, 0.000447, 0.000447, 0.000447, 0.000447, 0.000447, 0.000447, 0.000447, 0.000447, 0.000447, 0.000447, 0.000447, 0.000447, 0.000447, 0.000447, 0.000447, 0.000447, 0.000447, 0.000447, 0.000447, 0.000447, 0.000447, 0.000447, 0.000447, 0.000447, 0.000447, 0.000447, 0.000447, 0.000447, 0.000447, 0.000447, 0.000447, 0.000447, 0.000447, 0.000447, 0.000447, 0.000447, 0.000447, 0.000447, 0.000447, 0.000447, 0.000447, 0.000447, 0.000447, 0.000447, 0.000447, 0.000447, 0.000447, 0.000447, 0.000447, 0.000447, 0.000447, 0.000447, 0.000447, 0.000447, 0.000447, 0.000447, 0.000447, 0.000447, 0.000447, 0.000447, 0.000447, 0.000447, 0.000447, 0.000447, 0.000447, 0.000447, 0.000447, 0.000447, 0.000447, 0.000447, 0.000447, 0.000447, 0.000447, 0.000447, 0.000447, 0.000447, 0.000447, 0.000447, 0.000447, 0.000447, 0.000447, 0.000447, 0.000447, 0.000447, 0.000447, 0.000447, 0.000447, 0.000447, 0.000447, 0.000447, 0.000447, 0.000447, 0.000447, 0.000447, 0.000447, 0.000447, 0.000447, 0.000447, 0.000447, 0.000447, 0.000447, 0.000447, 0.000447, 0.000447, 0.000447, 0.000447, 0.000447, 0.000447, 0.000447, 0.000447, 0.000447, 0.000447, 0.000447, 0.000447, 0.000447, 0.000447, 0.000447, 0.000447, 0.000447, 0.000447, 0.000447, 0.000447, 0.000447, 0.000447, 0.000447, 0.000447, 0.000447, 0.000447, 0.000447, 0.000447, 0.000447, 0.000447, 0.000447, 0.000447, 0.000447, 0.000447, 0.000447, 0.000447, 0.000447, 0.000447, 0.000447, 0.000447, 0.000447, 0.000447, 0.000447, 0.000447, 0.000447, 0.000447, 0.000447, 0.000447, 0.000447, 0.000447, 0.000447, 0.000447, 0.000447, 0.000447, 0.000447, 0.000447, 0.000447, 0.000447, 0.000447, 0.000447, 0.000447, 0.000447, 0.000447, 0.000447, 0.000447, 0.000447, 0.000447, 0.000447, 0.000447, 0.000447, 0.000447, 0.000447, 0.000447, 0.000447, 0.000447, 0.000447, 0.000447, 0.000447, 0.000447, 0.000447, 0.000447, 0.000447, 0.000447, 0.000447, 0.000447, 0.000447, 0.000447, 0.000447, 0.000447, 0.000447, 0.000447, 0.000447, 0.000447, 0.000447, 0.000447, 0.000447, 0.000447, 0.000447, 0.000447, 0.000447, 0.000447, 0.000447, 0.000447, 0.000447, 0.000447, 0.000447, 0.000447, 0.000447, 0.000447, 0.000447, 0.000447, 0.000447, 0.000447, 0.000447, 0.000447, 0.000447, 0.000447, 0.000447, 0.000447, 0.000447, 0.000447, 0.000447, 0.000447, 0.000447, 0.000447, 0.000447, 0.000447, 0.000447, 0.000447, 0.000447, 0.000447, 0.000447, 0.000447, 0.000447, 0.000447, 0.000447, 0.000447, 0.000447, 0.000447, 0.000447, 0.000447, 0.000447, 0.000447, 0.000447, 0.000447, 0.000447, 0.000447, 0.000447, 0.000447, 0.000447, 0.000447, 0.000447, 0.000447, 0.000447, 0.000447, 0.000447, 0.000447, 0.000447, 0.000447, 0.000447, 0.000447, 0.000447, 0.000447, 0.000447, 0.000447, 0.000447, 0.000447, 0.000447, 0.000447, 0.000447, 0.000447, 0.000447, 0.000447, 0.000447, 0.000447, 0.000447, 0.000447, 0.000447, 0.000447, 0.000447, 0.000447, 0.000447, 0.000447, 0.000447, 0.000447, 0.000447, 0.000447, 0.000447, 0.000447, 0.000447, 0.000447, 0.000447, 0.000447, 0.000447, 0.000447, 0.000447, 0.000447, 0.000447, 0.000447, 0.000447, 0.000447, 0.000447, 0.000447, 0.000447, 0.000447, 0.000447, 0.000447, 0.000447, 0.000447, 0.000447, 0.000447, 0.000447, 0.000447, 0.000447, 0.000447, 0.000447, 0.000447, 0.000447, 0.000447, 0.000447, 0.000447, 0.000447, 0.000447, 0.000447, 0.000447, 0.000447, 0.000447, 0.000447, 0.000447, 0.000447, 0.000447, 0.000447, 0.000447, 0.000447, 0.000447, 0.000447, 0.000447, 0.000447, 0.000447, 0.000447, 0.000447, 0.000447, 0.000447, 0.000447, 0.000447, 0.000447, 0.000447, 0.000447, 0.000447, 0.000447, 0.000447, 0.000447, 0.000447, 0.000447, 0.000447, 0.000447, 0.000447, 0.000447, 0.000447, 0.000447, 0.000447, 0.000447, 0.000447, 0.000447, 0.000447, 0.000447, 0.000447, 0.000447, 0.000447, 0.000447, 0.000447, 0.000447, 0.000447, 0.000447, 0.000447, 0.000447, 0.000447, 0.000447, 0.000447, 0.000447, 0.000447, 0.000447, 0.000447, 0.000447, 0.000447, 0.000447, 0.000447, 0.000447, 0.000447, 0.000447, 0.000447, 0.000447, 0.000447, 0.000447, 0.000447, 0.000447, 0.000447, 0.000447, 0.000447, 0.000447, 0.000447, 0.000447, 0.000447, 0.000447, 0.000447, 0.000447, 0.000447, 0.000447, 0.000447, 0.000447, 0.000447, 0.000447, 0.000447, 0.000447, 0.000447, 0.000447, 0.000447, 0.000447, 0.000447, 0.000447, 0.000447, 0.000447, 0.000447, 0.000447, 0.000447, 0.000447, 0.000447, 0.000447, 0.000447, 0.000447, 0.000447, 0.000447, 0.000447, 0.000447, 0.000447, 0.000447, 0.000447, 0.000447, 0.000447, 0.000447, 0.000447, 0.000447, 0.000447, 0.000447, 0.000447, 0.000447, 0.000447, 0.000447, 0.000447, 0.000447, 0.000447, 0.000447, 0.000447, 0.000447, 0.000447, 0.000447, 0.000447, 0.000447, 0.000447, 0.000447, 0.000447, 0.000447, 0.000447, 0.000447, 0.000447, 0.000447, 0.000447, 0.000447, 0.000447, 0.000447, 0.000447, 0.000447, 0.000447, 0.000447, 0.000447, 0.000447, 0.000447, 0.000447, 0.000447, 0.000447, 0.000447, 0.000447, 0.000447, 0.000447, 0.000447, 0.000447, 0.000447, 0.000447, 0.000447, 0.000447, 0.000447, 0.000447, 0.000447, 0.000447, 0.000447, 0.000447, 0.000447, 0.000447, 0.000447, 0.000447, 0.000447, 0.000447, 0.000447, 0.000447, 0.000447, 0.000447, 0.000447, 0.000447, 0.000447, 0.000447, 0.000447, 0.000447, 0.000447, 0.000447, 0.000447, 0.000447, 0.000447, 0.000447, 0.000447, 0.000447, 0.000447, 0.000447, 0.000447, 0.000447, 0.000447, 0.000447, 0.000447, 0.000447, 0.000447, 0.000447, 0.000447, 0.000447, 0.000447, 0.000447, 0.000447, 0.000447, 0.000447, 0.000447, 0.000447, 0.000447, 0.000447, 0.000447, 0.000447, 0.000447, 0.000447, 0.000447, 0.000447, 0.000447, 0.000447, 0.000447, 0.000447, 0.000447, 0.000447, 0.000447, 0.000447, 0.000447, 0.000447, 0.000447, 0.000447, 0.000447, 0.000447, 0.000447, 0.000447, 0.000447, 0.000447, 0.000447, 0.000447, 0.000447, 0.000447, 0.000447, 0.000447, 0.000447, 0.000447, 0.000447, 0.000447, 0.000447, 0.000447, 0.000447, 0.000447, 0.000447, 0.000447, 0.000447, 0.000447, 0.000447, 0.000447, 0.000447, 0.000447, 0.000447, 0.000447, 0.000447, 0.000447, 0.000447, 0.000447, 0.000447, 0.000447, 0.000447, 0.000447, 0.000447, 0.000447, 0.000447, 0.000447, 0.000447, 0.000447, 0.000447, 0.000447, 0.000447, 0.000447, 0.000447, 0.000447, 0.000447, 0.000447, 0.000447, 0.000447, 0.000447, 0.000447, 0.000447, 0.000447, 0.000447, 0.000447, 0.000447, 0.000447, 0.000447, 0.000447, 0.000447, 0.000447, 0.000447, 0.000447, 0.000447, 0.000447, 0.000447, 0.000447, 0.000447, 0.000447, 0.000447, 0.000447, 0.000447, 0.000447, 0.000447, 0.000447, 0.000447, 0.000447, 0.000447, 0.000447, 0.000447, 0.000447, 0.000447, 0.000447, 0.000447, 0.000447, 0.000447, 0.000447, 0.000447, 0.000447, 0.000447, 0.000447, 0.000447, 0.000447, 0.000447, 0.000447, 0.000447, 0.000447, 0.000447, 0.000447, 0.000447, 0.000447, 0.000447, 0.000447, 0.000447, 0.000447, 0.000447, 0.000447, 0.000447, 0.000447, 0.000447, 0.000447, 0.000447, 0.000447, 0.000447, 0.000447, 0.000447, 0.000447, 0.000447, 0.000447, 0.000447, 0.000447, 0.000447, 0.000447, 0.000447, 0.000447, 0.000447, 0.000447, 0.000447, 0.000447, 0.000447, 0.000447, 0.000447, 0.000447, 0.000447, 0.000447, 0.000447, 0.000447, 0.000447, 0.000447, 0.000447, 0.000447, 0.000447, 0.000447, 0.000447, 0.000447, 0.000447, 0.000447, 0.000447, 0.000447, 0.000447, 0.000447, 0.000447, 0.000447, 0.000447, 0.000447, 0.000447, 0.000447, 0.000447, 0.000447, 0.000447, 0.000447, 0.000447, 0.000447, 0.000447, 0.000447, 0.000447, 0.000447, 0.000447, 0.000447, 0.000447, 0.000447, 0.000447, 0.000447, 0.000447, 0.000447, 0.000447, 0.000447, 0.000447, 0.000447, 0.000447, 0.000447, 0.000447, 0.000447, 0.000447, 0.000447, 0.000447, 0.000447, 0.000447, 0.000447, 0.000447, 0.000447, 0.000447, 0.000447, 0.000447, 0.000447, 0.000447, 0.000447, 0.000447, 0.7233, 0.9996, 0.000447, 0.9996, 0.000447, 0.000447, 0.7233, 0.000447, 0.3326, 0.6674, 0.000447, 0.6674, 0.000447, 0.3326, 0.3326, 0.3326, 0.3326, 0.000447, 0.6674, 0.000447, 0.6674, 0.3326, 0.3326, 0.3326, 0.000447, 0.000447, 0.000447, 0.000447, 0.000447, 0.000447, 0.000447, 0.000447, 0.000447, 0.000447, 0.000447, 0.000447, 0.000447, 0.000447, 0.000447, 0.000447, 0.000447, 0.000447, 0.000447, 0.000447, 0.000447, 0.000447, 0.000447, 0.000447, 0.000447, 0.000447, 0.000447, 0.000447, 0.000447, 0.000447, 0.000447, 0.000447, 0.000447, 0.000447, 0.000447, 0.000447, 0.000447, 0.000447, 0.000447, 0.000447, 0.000447, 0.000447, 0.000447, 0.000447, 0.000447, 0.000447, 0.000447, 0.000447, 0.000447, 0.000447, 0.000447, 0.000447, 0.000447, 0.000447, 0.000447, 0.000447, 0.000447, 0.000447, 0.000447, 0.000447, 0.000447, 0.000447, 0.000447, 0.000447, 0.000447, 0.000447, 0.000447, 0.000447, 0.000447, 0.000447, 0.000447, 0.000447, 0.000447, 0.000447, 0.000447, 0.000447, 0.000447, 0.000447, 0.000447, 0.000447, 0.000447, 0.000447, 0.000447, 0.000447, 0.000447, 0.000447, 0.000447, 0.000447, 0.000447, 0.000447, 0.000447, 0.000447, 0.000447, 0.000447, 0.000447, 0.000447, 0.3326, 0.6674, 0.6674, 0.6674, 0.6674, 0.9996, 0.3326, 0.9996, 0.000447, 0.000447, 0.000447, 0.000447, 0.000447, 0.000447, 0.000447, 0.000447, 0.000447, 0.000447, 0.9996, 0.000447, 0.9996, 0.9996, 0.000447, 0.9996, 0.9996, 0.9996, 0.000447, 0.9996, 0.000447, 0.000447, 0.9996, 0.000447, 0.000447, 0.000447, 0.000447, 0.000447, 0.000447, 0.000447, 0.000447, 0.000447, 0.000447, 0.000447, 0.000447, 0.000447, 0.000447, 0.000447, 0.000447, 0.000447, 0.4498, 0.000447, 0.5056, 0.000447, 0.5056, 0.9996, 0.4498, 0.9996, 0.000447, 0.000447, 0.000447, 0.000447, 0.000447, 0.000447, 0.000447, 0.000447, 0.000447, 0.000447, 0.000447, 0.000447, 0.000447, 0.000447, 0.000447, 0.000447, 0.2488, 0.000447, 0.4498, 0.000447, 0.4498, 0.9996, 0.2488, 0.9996, 0.9633, 0.9996, 0.03115, 0.9996, 0.03115, 0.000447, 0.9633, 0.000447])
me_cadash.materials.append(mat_cadashmarquee)
me_cadash.materials.append(mat_cadashmonitor)
me_cadash.materials.append(mat_cadashcabrear)
me_cadash.materials.append(mat_cadashbezel)
me_cadash.materials.append(mat_cadashbluebuttons)
me_cadash.materials.append(mat_cadashredbuttons)
me_cadash.materials.append(mat_cadashwhitebuttons)
me_cadash.materials.append(mat_cadashcoindoor)
me_cadash.materials.append(mat_cadashcpo)
me_cadash.materials.append(mat_cadashjoy1top)
me_cadash.materials.append(mat_cadashjoy1bottom)
me_cadash.materials.append(mat_cadashjoy2top)
me_cadash.materials.append(mat_cadashjoy2bottom)
me_cadash.materials.append(mat_cadashsideleftout)
me_cadash.materials.append(mat_cadashsideleftin)
me_cadash.materials.append(mat_cadashtmoldleft)
me_cadash.materials.append(mat_cadashsiderightout)
me_cadash.materials.append(mat_cadashsiderightin)
me_cadash.materials.append(mat_cadashtmoldright)
me_cadash.use_remesh_fix_poles = True
me_cadash.use_remesh_preserve_attributes = False
me_cadash.update()

# ---- objects
ob_cadash = bpy.data.objects.new('cadash', me_cadash)

# ---- transforms, parenting, visibility, modifiers, constraints
ob_cadash.location = (-0.005104, -0.2278, 0.9377)
ob_cadash.rotation_euler = (1.571, 0.0, 0.0)
_m = ob_cadash.modifiers.new('Auto Smooth', 'NODES')
_m.node_group = ng_auto_smooth
_gi = [s.identifier for s in ng_auto_smooth.interface.items_tree if s.item_type == 'SOCKET' and s.in_out == 'INPUT']
_m[_gi[1]] = 1.047  # Angle
_m = ob_cadash.modifiers.new('WeightedNormal', 'WEIGHTED_NORMAL')
_m.keep_sharp = True

# ---- collection membership
scene.collection.objects.link(ob_cadash)

# ---- scene / render settings (as saved in the file)
scene.frame_start = 1; scene.frame_end = 250; scene.frame_set(1)
scene.render.engine = 'BLENDER_EEVEE_NEXT'
scene.cycles.use_denoising = False
scene.cycles.samples = 128
scene.cycles.sampling_pattern = 'TABULATED_SOBOL'
scene.cycles.use_adaptive_sampling = False
scene.cycles.use_light_tree = False
scene.view_settings.view_transform = 'Filmic'
bpy.context.view_layer.update()

# ---- added for rendering (the .blend has no active camera and no usable light): camera, sun
cam_auto = bpy.data.cameras.new('AutoCamera')
cam_auto.lens = 50.0
cam_auto.sensor_width = 36.0
cam_auto.clip_end = 1000.0
ob_auto_camera = bpy.data.objects.new('AutoCamera', cam_auto)
scene.collection.objects.link(ob_auto_camera)
ob_auto_camera.location = (1.94041, -2.32982, 2.41328)
ob_auto_camera.rotation_euler = (1.09748, -7.21219e-08, 0.694738)
scene.camera = ob_auto_camera
light_auto_sun = bpy.data.lights.new('AutoSun', 'SUN')
light_auto_sun.energy = 3.0
light_auto_sun.angle = 0.0523599
ob_auto_sun = bpy.data.objects.new('AutoSun', light_auto_sun)
scene.collection.objects.link(ob_auto_sun)
ob_auto_sun.rotation_euler = (0.872665, 0.174533, 0.523599)
bpy.context.view_layer.update()
